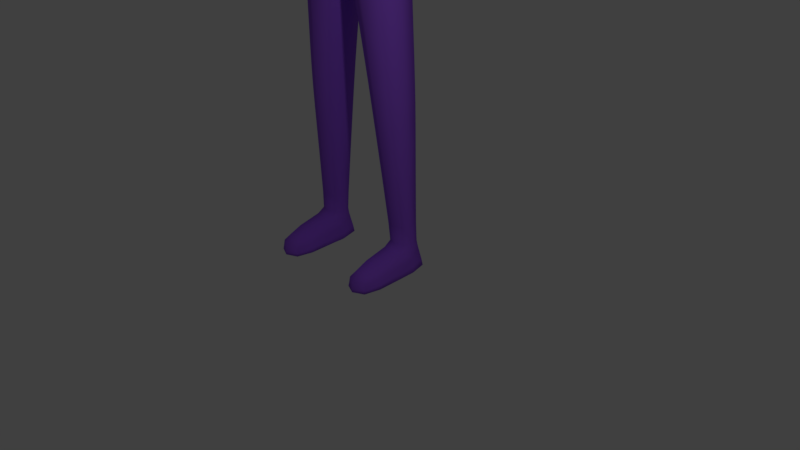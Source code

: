 # Source: walking_amimation.blend  (saved by Blender 2.79.0; exported with 4.5.12 LTS)
import bpy
from mathutils import Matrix  # noqa: F401  (used for matrix-valued properties, if any)

bpy.ops.wm.read_factory_settings(use_empty=True)
scene = bpy.context.scene
scene.name = 'Scene'

# ---- collections
col_collection_1 = bpy.data.collections.new('Collection 1'); scene.collection.children.link(col_collection_1)

# ---- materials (node trees are filled in below, after node groups)
mat_material = bpy.data.materials.new('Material')
mat_material.alpha_threshold = 0.0
mat_material.use_transparent_shadow = False
mat_material.diffuse_color = (0.3124, 0.09925, 0.8, 1.0)
mat_material.roughness = 0.5
mat_material.line_color = (0.0, 0.0, 0.0, 1.0)

# ---- node groups
ng_auto_smooth = bpy.data.node_groups.new('Auto Smooth', 'GeometryNodeTree')
_s = ng_auto_smooth.interface.new_socket(name='Geometry', in_out='OUTPUT', socket_type='NodeSocketGeometry')
_s = ng_auto_smooth.interface.new_socket(name='Geometry', in_out='INPUT', socket_type='NodeSocketGeometry')
_s = ng_auto_smooth.interface.new_socket(name='Angle', in_out='INPUT', socket_type='NodeSocketFloat')
_s.subtype = 'ANGLE'
_s.min_value = 0.0
_s.max_value = 3.142
ng_auto_smooth.is_modifier = True
_N = ng_auto_smooth.nodes; _L = ng_auto_smooth.links
n0 = _N.new('NodeGroupOutput'); n0.name = 'Group Output'; n0.location = (480, -100)
n1 = _N.new('NodeGroupInput'); n1.name = 'Group Input'; n1.location = (-420, -300)
n2 = _N.new('NodeGroupInput'); n2.name = 'Group Input.001'; n2.location = (-60, -100)
n3 = _N.new('GeometryNodeSetShadeSmooth'); n3.name = 'Set Shade Smooth'; n3.location = (120, -100)
n3.domain = 'EDGE'
n4 = _N.new('GeometryNodeSetShadeSmooth'); n4.name = 'Set Shade Smooth.001'; n4.location = (300, -100)
n5 = _N.new('GeometryNodeInputMeshEdgeAngle'); n5.name = 'Edge Angle'; n5.location = (-420, -220)
n6 = _N.new('GeometryNodeInputEdgeSmooth'); n6.name = 'Is Edge Smooth'; n6.location = (-60, -160)
n7 = _N.new('GeometryNodeInputShadeSmooth'); n7.name = 'Is Face Smooth'; n7.location = (-240, -340)
n8 = _N.new('FunctionNodeBooleanMath'); n8.name = 'Boolean Math'; n8.location = (-60, -220)
n9 = _N.new('FunctionNodeCompare'); n9.name = 'Compare'; n9.location = (-240, -180)
n9.operation = 'LESS_EQUAL'
_L.new(n5.outputs[0], n9.inputs[0])
_L.new(n4.outputs[0], n0.inputs[0])
_L.new(n1.outputs[1], n9.inputs[1])
_L.new(n9.outputs[0], n8.inputs[0])
_L.new(n7.outputs[0], n8.inputs[1])
_L.new(n2.outputs[0], n3.inputs[0])
_L.new(n6.outputs[0], n3.inputs[1])
_L.new(n3.outputs[0], n4.inputs[0])
_L.new(n8.outputs[0], n3.inputs[2])
n0.is_active_output = True

# ---- material node trees

# ---- world
world_world = bpy.data.worlds.new('World'); scene.world = world_world
world_world.color = (0.05088, 0.05088, 0.05088)
world_world.use_sun_shadow = False
world_world.sun_shadow_jitter_overblur = 0.0
world_world.cycles.sampling_method = 'MANUAL'

# ---- cameras
cam_camera = bpy.data.cameras.new('Camera')
cam_camera.clip_end = 100.0
cam_camera.lens = 35.0
cam_camera.sensor_width = 32.0
cam_camera.sensor_height = 18.0
cam_camera.ortho_scale = 7.314
cam_camera.dof.focus_distance = 0.0
cam_camera.dof.aperture_fstop = 128.0

# ---- lights
light_lamp = bpy.data.lights.new('Lamp', 'POINT')
light_lamp.transmission_factor = 0.0
light_lamp.cutoff_distance = 30.0
light_lamp.energy = 100.0
light_lamp.shadow_buffer_clip_start = 1.001
light_lamp.shadow_soft_size = 0.1
light_lamp.shadow_maximum_resolution = 0.006
light_lamp.use_absolute_resolution = True

# ---- meshes
me_cube = bpy.data.meshes.new('Cube')
me_cube.from_pydata([(-0.1731, -0.0474, 14.07), (0.1731, -0.0474, 14.07), (-0.06755, 0.6553, 8.303), (-0.6982, -0.0474, 13.93), (0.06755, 0.6553, 8.303), (-4.028, -0.6113, 13.38), (0.6982, -0.0474, 13.93), (-0.6902, -0.6872, 13.22), (-0.1943, -0.1771, 6.22), (4.028, -0.6113, 13.38), (0.6902, -0.6872, 13.22), (-3.763, -0.4887, 13.62), (-0.8409, -1.137, 0.1195), (0.1943, -0.1771, 6.22), (-0.5915, -0.1653, 9.177), (3.763, -0.4887, 13.62), (0.8409, -1.137, 0.1195), (-0.5899, -0.4647, 2.531), (-3.993, -0.405, 13.64), (-0.7965, -0.003703, 0.8981), (-0.6406, -0.2956, 0.8917), (0.5915, -0.1653, 9.177), (-0.07945, -1.125, 9.645), (0.5899, -0.4647, 2.531), (-0.5197, -0.2023, 10.07), (3.993, -0.405, 13.64), (0.7965, -0.003703, 0.8981), (0.6406, -0.2956, 0.8917), (-0.08577, -0.7751, 13.12), (-2.348, 0.3066, 13.53), (0.07945, -1.125, 9.645), (-1.546, -0.04754, 13.18), (-0.645, -1.149, 0.05977), (-0.6406, 0.2882, 0.8917), (-0.876, 0.5068, 13.43), (0.5197, -0.2023, 10.07), (-3.818, -0.04984, 13.5), (-0.3891, 0.5458, 13.16), (-3.823, -0.4217, 13.49), (0.08577, -0.7751, 13.12), (-0.367, 0.5897, 9.655), (-0.3546, -1.039, 11.29), (2.348, 0.3066, 13.53), (-0.08577, 0.5104, 13.16), (1.546, -0.04754, 13.18), (-4.002, -0.6686, 13.31), (-0.6905, -0.1763, 6.36), (0.645, -1.149, 0.05977), (-0.4848, -0.003703, 0.8853), (-2.199, -0.04766, 13.22), (0.6406, 0.2882, 0.8917), (0.876, 0.5068, 13.43), (3.818, -0.04984, 13.5), (-0.8747, -0.06735, 13.03), (-2.901, 0.2508, 13.57), (-0.3982, 0.6782, 9.179), (0.3891, 0.5458, 13.16), (3.823, -0.4217, 13.49), (0.367, 0.5897, 9.655), (0.3546, -1.039, 11.29), (0.08577, 0.5104, 13.16), (4.002, -0.6686, 13.31), (-2.906, -0.01218, 13.36), (-0.645, -0.0474, 0.05336), (-0.1076, 0.2012, 14.4), (-0.466, -1.047, 0.404), (0.6905, -0.1763, 6.36), (-0.3899, -1.019, 9.159), (-0.3518, 0.633, 11.34), (-4.099, -0.08793, 13.76), (-0.133, -0.9681, 14.29), (-3.479, -0.02653, 13.75), (-3.974, 0.2343, 13.65), (-2.323, -0.04743, 13.81), (-3.799, 0.2186, 13.64), (-0.645, 0.5056, 0.1813), (-0.5899, 0.3531, 2.531), (-0.645, -0.9692, 0.6556), (-3.875, -0.6693, 13.53), (-0.4492, -0.0474, 0.1479), (-3.49, 0.1967, 13.62), (-0.3964, -0.0474, 13.94), (-0.08657, 0.2882, 14.07), (-0.5517, -0.172, 11.32), (-0.824, -0.02555, 0.521), (-0.1001, -0.3688, 15.95), (-0.8408, -0.0474, 0.1617), (-0.2407, -0.3137, 14.41), (-3.669, -0.01706, 13.5), (0.4848, -0.003703, 0.8853), (2.199, -0.04766, 13.22), (-3.649, -0.07551, 13.76), (0.8747, -0.06735, 13.03), (2.901, 0.2508, 13.57), (0.3982, 0.6782, 9.179), (2.906, -0.01218, 13.36), (0.645, -0.0474, 0.05336), (0.1076, 0.2012, 14.4), (0.466, -1.047, 0.404), (0.3899, -1.019, 9.159), (0.3518, 0.633, 11.34), (4.099, -0.08793, 13.76), (0.133, -0.9681, 14.29), (3.479, -0.02653, 13.75), (3.974, 0.2343, 13.65), (2.323, -0.04743, 13.81), (3.799, 0.2186, 13.64), (0.645, 0.5056, 0.1813), (0.5899, 0.3531, 2.531), (0.645, -0.9692, 0.6556), (3.875, -0.6693, 13.53), (0.4492, -0.0474, 0.1479), (3.49, 0.1967, 13.62), (0.3964, -0.0474, 13.94), (0.08657, 0.2882, 14.07), (0.5517, -0.172, 11.32), (0.824, -0.02555, 0.521), (0.1001, -0.3688, 15.95), (-0.1023, 0.7551, 9.172), (-0.4424, -0.8002, 6.29), (-3.912, -0.5617, 13.43), (-0.824, -1.047, 0.4171), (-0.8598, -0.0474, 13.91), (-4.298, -0.3933, 13.53), (-0.7572, -0.05578, 2.538), (-4.299, -0.1024, 13.45), (0.8408, -0.0474, 0.1617), (-4.002, -0.07667, 13.54), (0.2407, -0.3137, 14.41), (-2.889, -0.2907, 13.57), (-3.657, -0.2887, 13.63), (-3.903, -0.5942, 13.64), (-4.304, 0.1916, 13.53), (3.669, -0.01706, 13.5), (3.649, -0.07551, 13.76), (-1.541, 0.4158, 13.52), (0.1023, 0.7551, 9.172), (-4.302, -0.09927, 13.61), (-4.001, -0.733, 13.39), (-0.3899, 0.596, 8.385), (-0.5429, -0.172, 9.649), (-0.173, -1.078, 15.49), (-0.07101, -0.9775, 8.289), (-0.07613, 0.6184, 11.34), (-0.688, -0.1069, 12.71), (0.4424, -0.8002, 6.29), (3.912, -0.5617, 13.43), (-1.518, -0.5107, 13.52), (0.824, -1.047, 0.4171), (0.8598, -0.0474, 13.91), (4.298, -0.3933, 13.53), (0.7572, -0.05578, 2.538), (-0.4492, -1.137, 0.1058), (-0.645, -1.655, 0.3332), (4.299, -0.1024, 13.45), (4.002, -0.07667, 13.54), (-0.6447, -0.1985, 8.463), (2.889, -0.2907, 13.57), (-0.8585, -0.6216, 13.42), (-0.4226, -0.05578, 2.525), (-0.09433, -1.101, 9.152), (-0.2925, -0.3094, 15.57), (-0.1195, 0.3353, 15.63), (3.657, -0.2887, 13.63), (3.903, -0.5942, 13.64), (-0.3351, -1.017, 10.07), (-2.883, -0.02769, 13.77), (-0.08657, -0.576, 14.07), (-0.03495, -0.22, 7.702), (-0.696, 0.5328, 13.25), (-2.354, -0.04762, 13.24), (-1.514, -0.04742, 13.86), (-2.328, -0.4017, 13.53), (-0.09537, 0.6125, 9.653), (-0.645, -1.674, 0.09696), (-4.174, -0.08839, 13.72), (-0.466, -0.02555, 0.5078), (-3.965, -0.094, 13.76), (-4.107, 0.01872, 13.57), (-0.3933, -0.9642, 8.373), (-0.3891, -0.7427, 13.12), (-2.165, -0.04743, 13.82), (-0.645, 0.3882, 0.5409), (-0.07859, -1.104, 11.3), (-3.788, -0.103, 13.76), (-2.171, -0.4226, 13.52), (-3.484, -0.2097, 13.62), (-4.163, -0.09097, 13.55), (-2.193, 0.3275, 13.52), (-3.495, 0.01353, 13.48), (-3.661, 0.1962, 13.63), (-0.3369, 0.535, 10.08), (-0.07515, -1.107, 10.08), (-3.94, -0.4866, 13.53), (4.304, 0.1916, 13.53), (1.541, 0.4158, 13.52), (4.302, -0.09927, 13.61), (4.001, -0.733, 13.39), (0.3899, 0.596, 8.385), (0.5429, -0.172, 9.649), (0.173, -1.078, 15.49), (0.07101, -0.9775, 8.289), (0.07613, 0.6184, 11.34), (0.688, -0.1069, 12.71), (1.518, -0.5107, 13.52), (0.4492, -1.137, 0.1058), (0.645, -1.655, 0.3332), (0.6447, -0.1985, 8.463), (0.8585, -0.6216, 13.42), (0.4226, -0.05578, 2.525), (0.09433, -1.101, 9.152), (0.2925, -0.3094, 15.57), (0.1195, 0.3353, 15.63), (0.3351, -1.017, 10.07), (2.883, -0.02769, 13.77), (0.08657, -0.576, 14.07), (-0.3507, -1.012, 9.641), (-0.07719, 0.5426, 10.08), (0.03495, -0.22, 7.702), (0.696, 0.5328, 13.25), (-0.5327, -0.6565, 4.317), (-0.5111, 0.4361, 4.848), (2.354, -0.04762, 13.24), (-0.7291, -0.1162, 4.323), (-0.304, -0.1339, 4.841), (-0.4424, 0.4467, 6.29), (-0.3363, -0.1165, 4.31), (-0.7182, -0.1328, 4.855), (-0.5327, 0.4238, 4.317), (-0.5111, -0.7028, 4.848), (-0.3749, 0.4519, 7.661), (-0.6645, -0.2173, 7.804), (-0.3749, -0.8867, 7.661), (-0.08528, -0.2174, 7.517), (-0.133, 0.249, 14.93), (1.514, -0.04742, 13.86), (-0.3222, -0.4275, 14.9), (2.328, -0.4017, 13.53), (0.09537, 0.6125, 9.653), (0.645, -1.674, 0.09696), (4.174, -0.08839, 13.72), (0.466, -0.02555, 0.5078), (3.965, -0.094, 13.76), (4.107, 0.01872, 13.57), (0.3933, -0.9642, 8.373), (0.3891, -0.7427, 13.12), (2.165, -0.04743, 13.82), (0.645, 0.3882, 0.5409), (0.07859, -1.104, 11.3), (3.788, -0.103, 13.76), (2.171, -0.4226, 13.52), (3.484, -0.2097, 13.62), (4.163, -0.09097, 13.55), (-0.1892, -1.192, 14.74), (-3.714, -0.3684, 13.63), (-3.937, -0.4952, 13.45), (-0.4564, -1.108, 0.2068), (-3.784, -0.4531, 13.52), (-3.59, 0.1922, 13.62), (-0.5162, -0.9885, 0.5895), (-0.6962, -0.4065, 13.75), (-0.8336, -1.109, 0.2203), (-0.645, 0.4677, 0.3352), (2.193, 0.3275, 13.52), (-4.369, -0.3153, 13.47), (-0.1515, -0.368, 14.07), (-1.066, -0.5773, 13.49), (-0.4947, -0.7457, 9.643), (3.495, 0.01353, 13.48), (-0.7793, -1.503, 0.3574), (3.661, 0.1962, 13.63), (0.3369, 0.535, 10.08), (0.07515, -1.107, 10.08), (3.94, -0.4866, 13.53), (0.3507, -1.012, 9.641), (0.07719, 0.5426, 10.08), (0.5327, -0.6565, 4.317), (0.5111, 0.4361, 4.848), (-2.316e-23, -0.7799, 13.12), (-2.316e-23, 0.4928, 13.16), (-2.316e-23, 0.6111, 11.34), (-2.316e-23, 0.7598, 9.172), (-2.316e-23, -0.9763, 8.289), (-2.316e-23, 0.6627, 8.304), (-0.5434, 0.4336, 9.183), (-4.3, -0.318, 13.59), (-3.79, 0.1331, 13.73), (-0.2045, -0.7623, 13.12), (-4.033, -0.6297, 13.44), (-3.983, -0.5637, 13.45), (-0.824, -0.4879, 0.4818), (-0.6929, 0.4031, 12.73), (-0.7739, -0.9889, 0.5992), (-3.809, 0.1566, 13.54), (-0.7949, -1.146, 0.0782), (-0.3171, -0.9063, 14.83), (-0.5237, 0.2152, 0.8869), (-2.897, -0.2146, 13.41), (-2.362, 0.2188, 13.31), (-0.6856, -0.5937, 12.87), (0.7291, -0.1162, 4.323), (0.304, -0.1339, 4.841), (0.4424, 0.4467, 6.29), (0.3363, -0.1165, 4.31), (0.7182, -0.1328, 4.855), (0.5327, 0.4238, 4.317), (0.5111, -0.7028, 4.848), (0.3749, 0.4519, 7.661), (0.6645, -0.2173, 7.804), (0.3749, -0.8867, 7.661), (0.08528, -0.2174, 7.517), (0.133, 0.249, 14.93), (0.3222, -0.4275, 14.9), (0.1892, -1.192, 14.74), (3.714, -0.3684, 13.63), (-4.047, -0.7366, 13.33), (-0.5108, -1.503, 0.3476), (-4.042, -0.692, 13.28), (-3.823, -0.2821, 13.49), (-0.4981, 0.3673, 0.1695), (-4.297, -0.3223, 13.47), (-0.7919, 0.3673, 0.1799), (-1.997, -0.04765, 13.21), (-3.667, 0.1482, 13.53), (-2.324, -0.3124, 13.74), (-4.047, -0.08942, 13.76), (-0.1819, 0.6331, 8.323), (-3.765, -0.5086, 13.71), (-0.8408, -0.5964, 0.1379), (3.937, -0.4952, 13.45), (-0.7949, -0.0474, 0.08394), (-0.2274, 0.7311, 9.174), (0.4564, -1.108, 0.2068), (-3.842, -0.5408, 13.71), (-0.3946, 0.2911, 13.75), (-0.4042, 0.6882, 8.849), (3.784, -0.4531, 13.52), (3.59, 0.1922, 13.62), (-2.316e-23, 0.2675, 14.07), (-2.316e-23, -0.6519, 14.07), (0.5162, -0.9885, 0.5895), (0.6962, -0.4065, 13.75), (0.8336, -1.109, 0.2203), (0.645, 0.4677, 0.3352), (-2.316e-23, -1.181, 15.48), (-2.316e-23, 0.233, 14.37), (-2.316e-23, -1.07, 14.26), (-2.316e-23, -0.5788, 15.93), (-2.316e-23, -0.1875, 15.97), (-3.909, -0.06249, 13.51), (-0.645, -1.666, 0.1714), (-3.292, 0.01196, 13.45), (-0.3747, -0.9122, 7.935), (-1.527, -0.4194, 13.26), (-0.7575, 0.2152, 0.8965), (-0.466, -0.4878, 0.4686), (-0.3429, -1.015, 9.855), (4.369, -0.3153, 13.47), (0.1515, -0.368, 14.07), (1.066, -0.5773, 13.49), (0.4947, -0.7457, 9.643), (0.7793, -1.503, 0.3574), (-2.316e-23, 0.6068, 9.653), (-0.3361, -1.024, 10.48), (0.5434, 0.4336, 9.183), (-3.926, -0.5236, 13.61), (4.3, -0.318, 13.59), (-2.316e-23, 0.3766, 15.64), (3.79, 0.1331, 13.73), (0.2045, -0.7623, 13.12), (-0.5237, -0.2226, 0.8869), (-0.645, -1.546, 0.07227), (4.033, -0.6297, 13.44), (3.983, -0.5637, 13.45), (0.824, -0.4879, 0.4818), (0.6929, 0.4031, 12.73), (0.7739, -0.9889, 0.5992), (3.809, 0.1566, 13.54), (0.7949, -1.146, 0.0782), (0.3171, -0.9063, 14.83), (0.5237, 0.2152, 0.8869), (2.897, -0.2146, 13.41), (2.362, 0.2188, 13.31), (0.6856, -0.5937, 12.87), (4.047, -0.7366, 13.33), (0.5108, -1.503, 0.3476), (4.042, -0.692, 13.28), (3.823, -0.2821, 13.49), (0.4981, 0.3673, 0.1695), (-0.541, -0.7669, 9.168), (4.297, -0.3223, 13.47), (0.7919, 0.3673, 0.1799), (-0.2225, 0.1328, 15.62), (-0.6258, -0.3381, 1.361), (-0.1947, 0.04076, 14.42), (-0.1777, -1.084, 10.07), (-0.5016, 0.4318, 11.33), (-0.645, -1.478, 0.5165), (1.997, -0.04765, 13.21), (-4.064, -0.6945, 13.38), (-0.6976, 0.2968, 13.76), (-2.316e-23, -1.103, 9.153), (-4.059, -0.6499, 13.33), (-0.4951, -1.146, 0.06779), (-0.3644, -1.013, 9.414), (-0.6258, 0.3046, 1.361), (-0.3762, 0.6739, 12.32), (-0.5107, 0.2847, 0.5293), (-3.814, -0.604, 13.59), (-0.581, 0.3751, 8.446), (-0.3946, -0.4114, 13.74), (-0.6439, -0.4638, 0.7731), (-3.967, 0.1502, 13.74), (-2.502, -0.04249, 13.8), (-3.279, -0.2201, 13.6), (-4.134, 0.2362, 13.66), (-0.5732, -0.7173, 13.15), (-2.337, -0.3139, 13.31), (-3.666, -0.1969, 13.53), (-3.789, -0.3561, 13.76), (-0.211, 0.6125, 9.653), (-3.483, 0.1373, 13.71), (-3.285, 0.2145, 13.6), (-0.2154, -1.079, 9.153), (-3.884, -0.6363, 13.46), (3.667, 0.1482, 13.53), (-0.645, -0.6078, 0.05496), (2.324, -0.3124, 13.74), (4.047, -0.08942, 13.76), (-4.225, 0.22, 13.6), (-0.774, -0.6545, 13.32), (0.1819, 0.6331, 8.323), (3.765, -0.5086, 13.71), (0.8408, -0.5964, 0.1379), (0.7949, -0.0474, 0.08394), (-0.7919, -1.54, 0.106), (-3.883, -0.6566, 13.61), (-0.3768, -0.9741, 12.25), (-4.1, 0.1549, 13.73), (-0.4982, -1.539, 0.09574), (-0.6577, -0.2155, 8.071), (-0.1871, -0.9754, 8.31), (0.2274, 0.7311, 9.174), (-3.724, 0.2059, 13.64), (-0.6439, 0.313, 0.7444), (-1.088, 0.4775, 13.5), (-4.372, 0.09765, 13.47), (3.842, -0.5408, 13.71), (-0.5746, 0.5425, 13.19), (-0.4492, -0.5962, 0.1242), (-4.132, -0.4146, 13.66), (0.3946, 0.2911, 13.75), (0.4042, 0.6882, 8.849), (-0.8595, -0.4081, 13.79), (-3.956, -0.6264, 13.37), (-0.1831, 0.6294, 11.34), (-4.217, -0.4055, 13.6), (-4.175, 0.1518, 13.7), (-1.992, 0.3548, 13.52), (-3.968, -0.6426, 13.54), (-3.736, -0.0357, 13.5), (-0.7783, -0.01672, 1.368), (-4.014, -0.7199, 13.44), (-0.5827, -0.0474, 13.94), (-0.4761, -0.009164, 0.7314), (-0.6076, -0.133, 12.14), (-3.273, -0.01753, 13.75), (-3.496, 0.1545, 13.52), (-0.1892, -0.114, 14.22), (-0.7575, -0.2226, 0.8965), (-0.5818, -0.7648, 8.438), (-4.37, -0.1076, 13.53), (-1.064, -0.0474, 13.89), (-4.162, -0.3338, 13.57), (-0.4951, -0.0474, 0.07351), (-0.5219, -0.2023, 10.49), (-3.972, -0.3339, 13.73), (-4.303, 0.1182, 13.47), (-3.713, -0.09757, 13.77), (-2.271, 0.3171, 13.52), (-4.371, -0.1101, 13.41), (-0.2956, -0.4753, 14.64), (-0.1869, -1.086, 11.3), (-0.8117, -0.009164, 0.7443), (-1.969, -0.4498, 13.52), (-0.06501, -0.2209, 7.655), (-2.167, -0.3255, 13.74), (-2.91, 0.1864, 13.41), (-1.089, -0.05242, 13.1), (-3.868, -0.4887, 13.47), (-0.5609, -0.1627, 9.425), (-0.2233, -0.3415, 15.86), (-4.225, -0.09132, 13.68), (-4.052, 0.2357, 13.66), (-0.3823, 0.6255, 9.429), (-3.931, -0.4202, 13.6), (-1.963, -0.04743, 13.83), (-0.8336, -0.04193, 0.3022), (-2.182, -0.3321, 13.3), (-0.4732, -0.01672, 1.355), (-3.873, -0.0993, 13.76), (-3.65, -0.2593, 13.73), (-0.2298, -0.0474, 13.97), (-0.4564, -0.04193, 0.2887), (-2.525, 0.2875, 13.54), (-2.209, 0.2369, 13.3), (-2.507, -0.3687, 13.54), (-0.6233, -0.1778, 8.869), (-2.329, 0.2174, 13.74), (-3.584, -0.2392, 13.62), (-0.8639, 0.3083, 13.79), (-0.8838, 0.3625, 13.07), (-0.7787, -0.0474, 13.92), (-2.888, 0.1798, 13.72), (-3.491, -0.1374, 13.52), (-0.7856, 0.5199, 13.34), (-2.276, -0.04764, 13.23), (-3.654, 0.1229, 13.73), (3.909, -0.06249, 13.51), (0.645, -1.666, 0.1714), (3.292, 0.01196, 13.45), (0.3747, -0.9122, 7.935), (1.527, -0.4194, 13.26), (0.7575, 0.2152, 0.8965), (0.466, -0.4878, 0.4686), (0.3429, -1.015, 9.855), (0.3361, -1.024, 10.48), (3.926, -0.5236, 13.61), (0.5237, -0.2226, 0.8869), (0.645, -1.546, 0.07227), (0.541, -0.7669, 9.168), (0.2225, 0.1328, 15.62), (0.6258, -0.3381, 1.361), (0.1947, 0.04076, 14.42), (0.1777, -1.084, 10.07), (0.5016, 0.4318, 11.33), (0.645, -1.478, 0.5165), (4.064, -0.6945, 13.38), (0.6976, 0.2968, 13.76), (4.059, -0.6499, 13.33), (0.4951, -1.146, 0.06779), (0.3644, -1.013, 9.414), (0.6258, 0.3046, 1.361), (0.3762, 0.6739, 12.32), (0.5107, 0.2847, 0.5293), (3.814, -0.604, 13.59), (0.581, 0.3751, 8.446), (0.3946, -0.4114, 13.74), (0.6439, -0.4638, 0.7731), (3.967, 0.1502, 13.74), (2.502, -0.04249, 13.8), (3.279, -0.2201, 13.6), (4.134, 0.2362, 13.66), (0.5732, -0.7173, 13.15), (2.337, -0.3139, 13.31), (3.666, -0.1969, 13.53), (3.789, -0.3561, 13.76), (0.211, 0.6125, 9.653), (3.483, 0.1373, 13.71), (3.285, 0.2145, 13.6), (0.2154, -1.079, 9.153), (3.884, -0.6363, 13.46), (0.645, -0.6078, 0.05496), (4.225, 0.22, 13.6), (0.774, -0.6545, 13.32), (0.7919, -1.54, 0.106), (3.883, -0.6566, 13.61), (0.3768, -0.9741, 12.25), (4.1, 0.1549, 13.73), (0.4982, -1.539, 0.09574), (-2.316e-23, 0.5407, 10.08), (-0.8619, -0.4681, 13.14), (0.6577, -0.2155, 8.071), (0.1871, -0.9754, 8.31), (3.724, 0.2059, 13.64), (0.6439, 0.313, 0.7444), (1.088, 0.4775, 13.5), (4.372, 0.09765, 13.47), (0.5746, 0.5425, 13.19), (0.4492, -0.5962, 0.1242), (4.132, -0.4146, 13.66), (0.8595, -0.4081, 13.79), (3.956, -0.6264, 13.37), (0.1831, 0.6294, 11.34), (4.217, -0.4055, 13.6), (-1.521, 0.2756, 13.77), (-1.556, 0.2886, 13.26), (-2.885, -0.2313, 13.72), (4.175, 0.1518, 13.7), (-2.316e-23, -1.126, 9.646), (1.992, 0.3548, 13.52), (-3.578, -0.04807, 13.75), (-1.515, -0.3704, 13.77), (-2.53, -0.03875, 13.28), (-0.7809, -0.08723, 12.91), (-3.596, 0.001032, 13.5), (-2.25, -0.4121, 13.52), (-3.479, -0.1803, 13.71), (-4.217, -0.09414, 13.51), (-0.645, 0.3759, 0.08535), (-3.883, 0.2296, 13.64), (-0.2045, 0.5369, 13.16), (-0.5026, -0.7912, 11.3), (-0.4737, -0.7689, 10.07), (-0.3331, 0.5458, 10.5), (-0.3739, 0.4883, 7.939), (-0.2265, -0.703, 14.36), (-0.4065, -1.011, 8.829), (-3.994, -0.7157, 13.33), (-0.1515, 0.225, 14.07), (-0.7793, 0.2847, 0.5392), (-0.4738, 0.3449, 10.08), (-2.173, 0.2306, 13.74), (-2.244, -0.04743, 13.81), (-0.187, -1.097, 9.642), (-3.985, 0.1586, 13.57), (-4.303, 0.1187, 13.59), (-3.94, -0.7053, 13.46), (-0.1807, 0.5426, 10.08), (-0.4991, 0.3821, 9.655), (-4.07, -0.4124, 13.67), (-4.075, -0.0603, 13.56), (-4.009, -0.3163, 13.56), (-0.5313, -0.1871, 9.862), (-0.3519, 0.5623, 9.868), (3.968, -0.6426, 13.54), (3.736, -0.0357, 13.5), (0.7783, -0.01672, 1.368), (4.014, -0.7199, 13.44), (0.5827, -0.0474, 13.94), (0.4761, -0.009164, 0.7314), (0.6076, -0.133, 12.14), (3.273, -0.01753, 13.75), (3.496, 0.1545, 13.52), (0.1892, -0.114, 14.22), (0.7575, -0.2226, 0.8965), (0.5818, -0.7648, 8.438), (4.37, -0.1076, 13.53), (1.064, -0.0474, 13.89), (4.162, -0.3338, 13.57), (0.4951, -0.0474, 0.07351), (0.5219, -0.2023, 10.49), (3.972, -0.3339, 13.73), (4.303, 0.1182, 13.47), (3.713, -0.09757, 13.77), (2.271, 0.3171, 13.52), (4.371, -0.1101, 13.41), (0.2956, -0.4753, 14.64), (0.1869, -1.086, 11.3), (0.8117, -0.009164, 0.7443), (1.969, -0.4498, 13.52), (0.06501, -0.2209, 7.655), (2.167, -0.3255, 13.74), (2.91, 0.1864, 13.41), (1.089, -0.05242, 13.1), (3.868, -0.4887, 13.47), (0.5609, -0.1627, 9.425), (0.2233, -0.3415, 15.86), (4.225, -0.09132, 13.68), (4.052, 0.2357, 13.66), (0.3823, 0.6255, 9.429), (3.931, -0.4202, 13.6), (1.963, -0.04743, 13.83), (0.8336, -0.04193, 0.3022), (2.182, -0.3321, 13.3), (0.4732, -0.01672, 1.355), (3.873, -0.0993, 13.76), (3.65, -0.2593, 13.73), (0.2298, -0.0474, 13.97), (0.4564, -0.04193, 0.2887), (2.525, 0.2875, 13.54), (2.209, 0.2369, 13.3), (2.507, -0.3687, 13.54), (0.6233, -0.1778, 8.869), (2.329, 0.2174, 13.74), (3.584, -0.2392, 13.62), (0.8639, 0.3083, 13.79), (0.8838, 0.3625, 13.07), (0.7787, -0.0474, 13.92), (2.888, 0.1798, 13.72), (3.491, -0.1374, 13.52), (0.7856, 0.5199, 13.34), (2.276, -0.04764, 13.23), (3.654, 0.1229, 13.73), (-2.316e-23, -1.287, 14.69), (0.8619, -0.4681, 13.14), (-2.316e-23, 0.2997, 14.91), (1.521, 0.2756, 13.77), (1.556, 0.2886, 13.26), (2.885, -0.2313, 13.72), (-0.6665, -0.5597, 4.853), (-0.4885, -0.7387, 5.341), (-0.3854, -0.5217, 4.312), (-0.5524, -0.597, 3.738), (-0.68, 0.2888, 4.322), (-0.5524, 0.4031, 3.738), (-0.3558, 0.2937, 4.842), (-0.4885, 0.4418, 5.341), (-0.7086, -0.1479, 5.364), (-0.7389, -0.09691, 3.744), (-0.366, -0.09701, 3.731), (-0.2685, -0.149, 5.318), (-0.6284, 0.2909, 6.343), (-0.1577, 0.2846, 7.553), (-0.6284, -0.6438, 6.343), (-0.7154, 0.2509, 2.536), (-0.4644, 0.2509, 2.526), (-0.7154, -0.3625, 2.536), (-0.2563, -0.6448, 6.238), (-0.4644, -0.3625, 2.526), (-2.316e-23, -1.107, 10.08), (-2.316e-23, -1.105, 11.3), (-0.68, -0.5212, 4.322), (-0.3558, -0.5611, 4.842), (-0.6665, 0.2938, 4.853), (-0.3854, 0.2888, 4.312), (-0.3202, -0.1252, 4.575), (-0.7237, -0.1245, 4.589), (-0.5219, 0.43, 4.582), (-0.5219, -0.6796, 4.582), (-0.5921, 0.2846, 7.768), (-0.2563, 0.2908, 6.238), (-0.5921, -0.7193, 7.768), (-0.1577, -0.7194, 7.553), (-0.3965, 0.4503, 7.221), (-0.6728, -0.2042, 7.341), (-0.3965, -0.859, 7.221), (-0.1202, -0.2045, 7.102), (-0.09779, -0.7418, 14.19), (-0.08256, 0.6468, 12.32), (-0.09143, 0.2647, 14.22), (-0.08317, -1.025, 12.26), (-0.0431, 0.3328, 7.852), (-0.08424, -1.124, 9.414), (-0.1061, 0.1368, 15.9), (-0.09254, 0.784, 8.821), (-0.1707, -1.152, 14.45), (3.578, -0.04807, 13.75), (1.515, -0.3704, 13.77), (-0.09487, -1.053, 8.798), (-0.08677, -0.5581, 13.77), (2.53, -0.03875, 13.28), (0.7809, -0.08723, 12.91), (-0.1016, 0.6656, 9.426), (-0.04396, -0.7434, 7.849), (3.596, 0.001032, 13.5), (2.25, -0.4121, 13.52), (-0.08628, 0.5775, 9.867), (-0.0773, -1.116, 9.861), (3.479, -0.1803, 13.71), (-0.08677, 0.3455, 13.78), (4.217, -0.09414, 13.51), (-0.1249, 0.1715, 14.63), (0.645, 0.3759, 0.08535), (-0.1422, -0.8595, 15.81), (3.883, 0.2296, 13.64), (-0.07238, 0.544, 10.5), (0.2045, 0.5369, 13.16), (-0.2894, -0.7825, 15.52), (0.5026, -0.7912, 11.3), (0.4737, -0.7689, 10.07), (0.3331, 0.5458, 10.5), (0.3739, 0.4883, 7.939), (0.2265, -0.703, 14.36), (0.4065, -1.011, 8.829), (3.994, -0.7157, 13.33), (-0.2469, 0.02926, 14.95), (-0.1314, 0.3362, 15.27), (-0.321, -0.3217, 15.21), (0.1515, 0.225, 14.07), (0.7793, 0.2847, 0.5392), (0.4738, 0.3449, 10.08), (2.173, 0.2306, 13.74), (-0.1896, -1.147, 15.1), (-0.07494, -1.101, 10.49), (2.244, -0.04743, 13.81), (0.187, -1.097, 9.642), (-0.5868, 0.3068, 8.038), (-0.587, -0.736, 8.036), (3.985, 0.1586, 13.57), (4.303, 0.1187, 13.59), (-0.4745, 0.3573, 10.5), (-0.4756, -0.7803, 10.48), (3.94, -0.7053, 13.46), (0.1807, 0.5426, 10.08), (0.4991, 0.3821, 9.655), (4.07, -0.4124, 13.67), (-0.5806, 0.2925, 13.75), (-0.5803, -0.4073, 13.74), (4.075, -0.0603, 13.56), (-0.1213, 0.3733, 7.789), (4.009, -0.3163, 13.56), (-0.1221, -0.8003, 7.787), (-0.1738, 0.5468, 10.5), (-0.1777, -1.081, 10.49), (-0.1954, 0.2994, 13.84), (-0.1954, -0.4271, 13.83), (-2.316e-23, 0.5417, 10.5), (-2.316e-23, 0.3256, 13.78), (-2.316e-23, -0.5814, 13.77), (-2.316e-23, -1.055, 8.799), (-2.316e-23, 0.7956, 8.821), (-2.316e-23, -1.028, 12.26), (-2.316e-23, 0.6333, 12.32), (-2.316e-23, -0.8588, 14.18), (-2.316e-23, 0.2571, 14.21), (-2.316e-23, 0.2252, 15.91), (-2.316e-23, -0.3651, 15.95), (-2.316e-23, 0.2342, 14.59), (-2.316e-23, -0.9749, 15.8), (-2.316e-23, -1.23, 14.39), (0.5313, -0.1871, 9.862), (0.3519, 0.5623, 9.868), (0.6665, -0.5597, 4.853), (0.4885, -0.7387, 5.341), (0.3854, -0.5217, 4.312), (0.5524, -0.597, 3.738), (-2.316e-23, 0.6616, 9.426), (0.68, 0.2888, 4.322), (0.5524, 0.4031, 3.738), (0.3558, 0.2937, 4.842), (0.4885, 0.4418, 5.341), (0.7086, -0.1479, 5.364), (0.7389, -0.09691, 3.744), (0.366, -0.09701, 3.731), (0.2685, -0.149, 5.318), (0.6284, 0.2909, 6.343), (0.1577, 0.2846, 7.553), (0.6284, -0.6438, 6.343), (0.7154, 0.2509, 2.536), (-2.316e-23, -1.125, 9.415), (-2.316e-23, 0.5737, 9.867), (-0.7698, 0.2325, 0.7476), (-0.7859, -0.372, 0.7354), (-0.518, 0.2325, 0.7379), (-0.5028, -0.3719, 0.7246), (-0.7551, 0.2636, 0.1111), (-0.7949, -0.6049, 0.0792), (-0.5349, 0.2636, 0.1034), (-0.4951, -0.6048, 0.06877), (-0.7421, -1.357, 0.4985), (-0.548, -1.356, 0.4913), (-0.7552, -1.441, 0.0833), (-0.5349, -1.44, 0.07563), (-0.5686, 0.4354, 8.869), (-0.5691, -0.7828, 8.855), (-0.2167, 0.7484, 8.828), (-0.2202, -1.041, 8.806), (-0.5705, -0.8544, 12.31), (-0.5715, 0.5627, 12.36), (-0.1972, 0.6672, 12.32), (-0.1982, -1.009, 12.26), (0.4644, 0.2509, 2.526), (-0.2226, 0.6596, 9.427), (-0.5115, -0.7451, 9.418), (-0.5165, 0.4043, 9.43), (-0.1964, -1.095, 9.412), (-0.8336, -0.5635, 0.2619), (-0.7865, 0.3403, 0.3303), (0.7154, -0.3625, 2.536), (0.2563, -0.6448, 6.238), (0.4644, -0.3625, 2.526), (0.68, -0.5212, 4.322), (0.3558, -0.5611, 4.842), (0.6665, 0.2938, 4.853), (0.3854, 0.2888, 4.312), (0.3202, -0.1252, 4.575), (0.7237, -0.1245, 4.589), (0.5219, 0.43, 4.582), (0.5219, -0.6796, 4.582), (0.5921, 0.2846, 7.768), (0.2563, 0.2908, 6.238), (0.5921, -0.7193, 7.768), (0.1577, -0.7194, 7.553), (0.3965, 0.4503, 7.221), (0.6728, -0.2042, 7.341), (0.3965, -0.859, 7.221), (0.1202, -0.2045, 7.102), (0.09779, -0.7418, 14.19), (0.08256, 0.6468, 12.32), (0.09143, 0.2647, 14.22), (0.08317, -1.025, 12.26), (0.0431, 0.3328, 7.852), (0.08424, -1.124, 9.414), (-0.5036, -1.526, 0.1769), (0.1061, 0.1368, 15.9), (0.09254, 0.784, 8.821), (0.1707, -1.152, 14.45), (0.09487, -1.053, 8.798), (0.08677, -0.5581, 13.77), (0.1016, 0.6656, 9.426), (0.04396, -0.7434, 7.849), (-0.4564, -0.5634, 0.2484), (0.08628, 0.5775, 9.867), (-2.316e-23, -1.117, 9.862), (-0.1958, 0.5775, 9.867), (-1.073, -0.4071, 13.2), (-1.099, 0.3325, 13.2), (-0.5035, 0.3403, 0.3202), (-1.064, -0.399, 13.79), (-1.07, 0.303, 13.79), (-3.286, -0.1502, 13.48), (-3.292, 0.1668, 13.48), (-3.274, -0.1813, 13.71), (-0.7865, -1.527, 0.187), (-0.7402, 0.2243, 1.366), (-0.5113, 0.2243, 1.356), (0.0773, -1.116, 9.861), (0.08677, 0.3455, 13.78), (0.1249, 0.1715, 14.63), (0.1422, -0.8595, 15.81), (0.07238, 0.544, 10.5), (0.2894, -0.7825, 15.52), (0.2469, 0.02926, 14.95), (0.1314, 0.3362, 15.27), (0.321, -0.3217, 15.21), (0.1896, -1.147, 15.1), (0.07494, -1.101, 10.49), (0.5868, 0.3068, 8.038), (0.587, -0.736, 8.036), (0.4745, 0.3573, 10.5), (0.4756, -0.7803, 10.48), (0.5806, 0.2925, 13.75), (0.5803, -0.4073, 13.74), (0.1213, 0.3733, 7.789), (0.1221, -0.8003, 7.787), (0.1738, 0.5468, 10.5), (0.1777, -1.081, 10.49), (0.1954, 0.2994, 13.84), (-0.5113, -0.2577, 1.356), (-3.277, 0.1536, 13.71), (-2.316e-23, -1.263, 15.08), (0.1954, -0.4271, 13.83), (-2.316e-23, 0.3677, 15.27), (-3.916, -0.3555, 13.5), (-3.896, 0.1601, 13.55), (-3.879, -0.4052, 13.72), (-3.875, 0.1438, 13.73), (-3.716, 0.124, 13.73), (-3.732, 0.1514, 13.54), (-4.134, -0.3311, 13.72), (-4.11, -0.3496, 13.58), (-4.131, 0.1621, 13.59), (-0.7402, -0.2577, 1.366), (-4.351, -0.2649, 13.44), (-4.354, 0.04948, 13.44), (-4.351, -0.2622, 13.53), (-4.353, 0.05048, 13.53), (-3.831, -0.5638, 13.5), (-3.818, -0.5997, 13.68), (-3.739, -0.2806, 13.52), (-3.717, -0.3575, 13.74), (-2.316e-23, -1.102, 10.49), (-0.1695, -0.4678, 14.21), (-0.1616, 0.1776, 14.22), (-0.2282, -0.6864, 15.75), (-0.1884, 0.00614, 15.81), (-0.2873, -0.9053, 14.56), (-0.23, -0.0529, 14.67), (-1.979, -0.3585, 13.28), (-2.516, -0.2846, 13.34), (-2.538, 0.2061, 13.34), (-2.007, 0.2633, 13.28), (-2.503, -0.2888, 13.73), (-1.964, -0.34, 13.75), (-1.971, 0.2451, 13.75), (-2.508, 0.2048, 13.73), (-2.285, 0.2278, 13.31), (-2.251, 0.224, 13.74), (-2.259, -0.323, 13.3), (-2.245, -0.3189, 13.74), (-0.7775, -0.4073, 13.77), (-0.7734, -0.5233, 13.04), (-0.7879, 0.3829, 12.9), (-0.7804, 0.3025, 13.77), (-3.591, -0.1588, 13.53), (-3.595, 0.1486, 13.53), (-3.578, -0.2118, 13.72), (-3.582, 0.1279, 13.72), (-2.316e-23, -0.22, 7.702), (-2.316e-23, 0.3328, 7.852), (-2.316e-23, -0.7434, 7.849), (-4.214, -0.3295, 13.53), (-4.221, 0.142, 13.54), (-4.06, 0.1626, 13.59), (-4.222, -0.325, 13.66), (-4.052, -0.3318, 13.74), (-4.049, 0.1534, 13.74), (-4.226, 0.1417, 13.66), (-3.952, -0.6923, 13.52), (-3.981, -0.5889, 13.52), (-3.975, -0.574, 13.39), (-3.939, -0.6829, 13.39), (-0.4865, 0.3635, 9.868), (-0.1824, -1.09, 9.858), (-0.4842, -0.7573, 9.856), (-0.6536, 0.2944, 5.358), (-0.6923, 0.2781, 3.742), (-0.6923, -0.4719, 3.742), (-0.6536, -0.5904, 5.358), (-0.4126, 0.2781, 3.733), (-0.3235, 0.2942, 5.324), (-0.3235, -0.5919, 5.324), (-0.4126, -0.4721, 3.733), (-0.6733, -0.5405, 4.587), (-0.3706, -0.5414, 4.577), (-0.6733, 0.2913, 4.587), (-0.3706, 0.2912, 4.577), (-0.6037, 0.2866, 7.311), (-0.1893, 0.2866, 7.131), (-0.6037, -0.6951, 7.311), (-0.1893, -0.6955, 7.131), (-0.3172, -0.8255, 15.15), (-0.2446, 0.1402, 15.26), (0.7698, 0.2325, 0.7476), (0.7859, -0.372, 0.7354), (0.518, 0.2325, 0.7379), (0.5028, -0.3719, 0.7246), (0.7551, 0.2636, 0.1111), (0.7949, -0.6049, 0.0792), (0.5349, 0.2636, 0.1034), (0.4951, -0.6048, 0.06877), (0.7421, -1.357, 0.4985), (0.548, -1.356, 0.4913), (0.7552, -1.441, 0.0833), (0.5349, -1.44, 0.07563), (0.5686, 0.4354, 8.869), (0.5691, -0.7828, 8.855), (0.2167, 0.7484, 8.828), (0.2202, -1.041, 8.806), (0.5705, -0.8544, 12.31), (0.5715, 0.5627, 12.36), (0.1972, 0.6672, 12.32), (0.1982, -1.009, 12.26), (0.2226, 0.6596, 9.427), (0.5115, -0.7451, 9.418), (0.5165, 0.4043, 9.43), (0.1964, -1.095, 9.412), (0.8336, -0.5635, 0.2619), (0.7865, 0.3403, 0.3303), (0.5036, -1.526, 0.1769), (0.4564, -0.5634, 0.2484), (0.1958, 0.5775, 9.867), (1.073, -0.4071, 13.2), (1.099, 0.3325, 13.2), (0.5035, 0.3403, 0.3202), (1.064, -0.399, 13.79), (1.07, 0.303, 13.79), (3.286, -0.1502, 13.48), (3.292, 0.1668, 13.48), (3.274, -0.1813, 13.71), (0.7865, -1.527, 0.187), (0.7402, 0.2243, 1.366), (0.5113, 0.2243, 1.356), (0.5113, -0.2577, 1.356), (3.277, 0.1536, 13.71), (3.916, -0.3555, 13.5), (3.896, 0.1601, 13.55), (3.879, -0.4052, 13.72), (3.875, 0.1438, 13.73), (3.716, 0.124, 13.73), (3.732, 0.1514, 13.54), (4.134, -0.3311, 13.72), (4.11, -0.3496, 13.58), (4.131, 0.1621, 13.59), (0.7402, -0.2577, 1.366), (4.351, -0.2649, 13.44), (4.354, 0.04948, 13.44), (4.351, -0.2622, 13.53), (4.353, 0.05048, 13.53), (3.831, -0.5638, 13.5), (3.818, -0.5997, 13.68), (3.739, -0.2806, 13.52), (3.717, -0.3575, 13.74), (0.1695, -0.4678, 14.21), (0.1616, 0.1776, 14.22), (0.2282, -0.6864, 15.75), (0.1884, 0.00614, 15.81), (0.2873, -0.9053, 14.56), (0.23, -0.0529, 14.67), (1.979, -0.3585, 13.28), (2.516, -0.2846, 13.34), (2.538, 0.2061, 13.34), (2.007, 0.2633, 13.28), (2.503, -0.2888, 13.73), (1.964, -0.34, 13.75), (1.971, 0.2451, 13.75), (2.508, 0.2048, 13.73), (2.285, 0.2278, 13.31), (2.251, 0.224, 13.74), (2.259, -0.323, 13.3), (2.245, -0.3189, 13.74), (0.7775, -0.4073, 13.77), (0.7734, -0.5233, 13.04), (0.7879, 0.3829, 12.9), (0.7804, 0.3025, 13.77), (3.591, -0.1588, 13.53), (3.595, 0.1486, 13.53), (3.578, -0.2118, 13.72), (3.582, 0.1279, 13.72), (4.214, -0.3295, 13.53), (4.221, 0.142, 13.54), (4.06, 0.1626, 13.59), (4.222, -0.325, 13.66), (4.052, -0.3318, 13.74), (4.049, 0.1534, 13.74), (4.226, 0.1417, 13.66), (3.952, -0.6923, 13.52), (3.981, -0.5889, 13.52), (3.975, -0.574, 13.39), (3.939, -0.6829, 13.39), (0.4865, 0.3635, 9.868), (0.1824, -1.09, 9.858), (0.4842, -0.7573, 9.856), (0.6536, 0.2944, 5.358), (0.6923, 0.2781, 3.742), (0.6923, -0.4719, 3.742), (0.6536, -0.5904, 5.358), (0.4126, 0.2781, 3.733), (0.3235, 0.2942, 5.324), (0.3235, -0.5919, 5.324), (0.4126, -0.4721, 3.733), (0.6733, -0.5405, 4.587), (0.3706, -0.5414, 4.577), (0.6733, 0.2913, 4.587), (0.3706, 0.2912, 4.577), (0.6037, 0.2866, 7.311), (0.1893, 0.2866, 7.131), (0.6037, -0.6951, 7.311), (0.1893, -0.6955, 7.131), (0.3172, -0.8255, 15.15), (0.2446, 0.1402, 15.26), (3.788, -0.103, 13.76), (3.713, -0.09757, 13.77), (3.788, -0.103, 13.76), (3.713, -0.09757, 13.77), (3.788, -0.103, 13.76), (3.713, -0.09757, 13.77)], [], [(46, 702, 996, 698), (80, 422, 902, 467), (81, 410, 796, 502), (45, 608, 317), (111, 579, 1041, 669), (209, 861, 1121, 824), (13, 871, 1119, 825), (210, 401, 800, 888), (32, 294, 837, 426), (38, 257, 948, 489), (74, 443, 939, 293), (73, 413, 963, 324), (216, 614, 994, 356), (135, 585, 900, 445), (121, 269, 840, 292), (193, 255, 991, 289), (114, 769, 928, 908), (198, 762, 924, 431), (7, 416, 788, 260), (628, 372, 1108, 625), (152, 403, 839, 449), (159, 706, 1000, 700), (158, 430, 971, 453), (147, 592, 964, 484), (222, 682, 1088, 382), (307, 827, 924, 762), (116, 663, 1039, 770), (61, 582, 1109), (139, 326, 790, 605), (189, 595, 976, 467), (186, 514, 901, 414), (140, 267, 995, 623), (221, 718, 1006, 714), (225, 702, 1008, 724), (226, 692, 1003, 700), (229, 691, 999, 690), (317, 315, 138, 399), (138, 617, 989, 462), (137, 616, 947, 471), (135, 458, 965, 585), (113, 451, 928, 668), (58, 812, 1111, 785), (66, 875, 1128, 828), (659, 568, 552), (95, 520, 1048, 381), (210, 560, 1037, 883), (60, 279, 798, 908), (15, 336, 1070, 545), (189, 351, 901, 514), (144, 299, 972, 594), (186, 597, 977, 509), (5, 45, 317, 402), (0, 468, 954, 609), (184, 286, 937, 500), (5, 402, 399, 288), (143, 455, 850, 729), (140, 619, 855, 490), (127, 622, 941, 621), (156, 409, 777, 440), (12, 294, 842, 435), (0, 609, 795, 502), (22, 748, 994, 614), (153, 397, 840, 269), (202, 583, 926, 911), (218, 891, 981, 979), (271, 812, 1042, 784), (155, 779, 1102, 789), (193, 289, 990, 365), (122, 512, 974, 510), (122, 472, 899, 453), (220, 693, 1003, 692), (136, 890, 1034, 442), (238, 362, 831, 893), (106, 574, 1060, 368), (308, 870, 918, 572), (148, 342, 1038, 374), (102, 763, 1078, 887), (250, 652, 1085, 650), (276, 869, 1123, 815), (32, 403, 843, 371), (32, 426, 839, 403), (73, 324, 970, 613), (71, 591, 977, 597), (24, 623, 995, 603), (12, 328, 837, 294), (153, 350, 884, 316), (236, 766, 958, 481), (253, 295, 957, 736), (49, 322, 959, 498), (53, 594, 972, 571), (168, 732, 980, 979), (165, 603, 995, 356), (168, 485, 790, 732), (170, 298, 967, 516), (172, 324, 963, 506), (308, 875, 1126, 870), (270, 574, 1061, 425), (219, 578, 922, 538), (218, 651, 925, 891), (80, 258, 978, 421), (55, 284, 855, 494), (54, 513, 966, 504), (81, 463, 788, 410), (305, 865, 1125, 868), (247, 343, 1045, 544), (211, 912, 1130, 915), (164, 447, 1071, 566), (45, 991, 454), (81, 502, 795, 334), (87, 468, 953, 606), (48, 464, 834, 296), (251, 675, 1098, 749), (97, 909, 1079, 533), (56, 451, 922, 578), (205, 579, 1021, 540), (154, 643, 1067, 646), (163, 314, 1073, 667), (92, 685, 1093, 742), (312, 647, 1079, 913), (211, 531, 1077, 657), (195, 576, 1047, 687), (303, 824, 1121, 815), (13, 877, 1127, 871), (74, 293, 935, 600), (462, 459, 990, 288), (34, 515, 973, 511), (73, 613, 968, 508), (68, 455, 793, 604), (77, 292, 840, 397), (79, 449, 839, 474), (71, 597, 903, 466), (245, 553, 923, 547), (110, 783, 1107, 566), (114, 908, 798, 338), (219, 681, 1094, 375), (124, 705, 905, 461), (188, 612, 965, 458), (190, 443, 938, 517), (139, 605, 777, 409), (130, 254, 950, 418), (125, 477, 983, 598), (124, 461, 943, 707), (141, 754, 955, 758), (19, 483, 833, 469), (14, 284, 844, 507), (79, 503, 892, 449), (450, 473, 941), (147, 484, 959, 353), (156, 470, 845, 507), (8, 721, 1009, 727), (11, 257, 950, 254), (112, 337, 1097, 633), (66, 826, 1126, 875), (61, 765, 1110, 582), (9, 61, 1109, 373), (159, 700, 1003, 709), (234, 766, 1013, 767), (234, 686, 808, 752), (158, 453, 899, 266), (169, 400, 787, 448), (170, 417, 960, 593), (168, 744, 792, 485), (161, 768, 1012, 758), (141, 758, 1012, 773), (139, 335, 846, 326), (140, 623, 993, 619), (142, 282, 800, 739), (92, 654, 1043, 685), (6, 678, 1095, 538), (252, 639, 1063), (199, 360, 1035, 656), (129, 587, 903, 414), (480, 264, 946, 471), (125, 320, 944, 480), (131, 436, 949, 333), (36, 318, 934, 349), (37, 406, 849, 448), (271, 771, 1111, 812), (247, 544, 1016, 575), (646, 637, 1068, 357), (222, 741, 1081, 554), (181, 613, 970, 486), (183, 731, 851, 482), (131, 459, 989, 436), (214, 632, 1055, 679), (238, 890, 817, 362), (309, 521, 925, 873), (275, 893, 831, 570), (415, 942, 983, 429), (165, 356, 994, 395), (172, 417, 969, 596), (171, 496, 964, 592), (168, 979, 981, 744), (53, 571, 896, 488), (48, 296, 906, 499), (142, 744, 981, 282), (144, 465, 848, 299), (144, 594, 973, 291), (249, 556, 1058, 666), (200, 344, 931, 916), (112, 558, 1099, 337), (580, 1063, 639), (132, 429, 983, 477), (3, 400, 974, 512), (3, 512, 971, 260), (14, 389, 854, 490), (20, 411, 835, 370), (158, 571, 972, 430), (152, 449, 892, 256), (249, 644, 1073, 556), (194, 577, 1067, 643), (117, 347, 809, 910), (301, 866, 1123, 863), (151, 859, 1065, 627), (126, 663, 1038, 433), (306, 863, 1123, 869), (213, 525, 1113, 760), (57, 655, 1070, 336), (240, 101, 1062), (21, 673, 1026, 364), (1, 769, 1075, 634), (190, 517, 978, 258), (31, 353, 959, 322), (32, 371, 842, 294), (191, 618, 895, 624), (140, 490, 854, 267), (186, 414, 903, 597), (187, 941, 473), (127, 615, 935, 349), (415, 457, 438), (118, 735, 846, 331), (118, 331, 853, 743), (160, 401, 830, 733), (93, 653, 1082, 670), (128, 634, 1075, 533), (198, 452, 1026, 546), (16, 342, 1051, 565), (246, 775, 1089, 772), (305, 818, 1115, 819), (52, 518, 1056, 387), (154, 646, 1066, 390), (90, 682, 1090, 664), (99, 530, 1035, 541), (164, 527, 1058, 447), (235, 687, 1047, 638), (4, 882, 980, 283), (646, 1067, 577), (241, 524, 1017, 630), (214, 689, 1050, 632), (97, 880, 805, 345), (208, 685, 1043, 359), (248, 917, 927, 648), (102, 887, 810, 346), (309, 876, 1128, 872), (30, 589, 830, 883), (95, 653, 1049, 520), (210, 883, 830, 401), (33, 444, 832, 354), (34, 445, 900, 510), (173, 747, 831, 362), (176, 355, 892, 503), (62, 351, 902, 487), (65, 316, 884, 256), (82, 750, 795, 609), (83, 602, 848, 465), (48, 370, 835, 464), (87, 606, 957, 481), (83, 465, 849, 396), (49, 516, 967, 505), (29, 479, 967, 298), (229, 719, 1005, 713), (231, 722, 778, 440), (493, 415, 438), (580, 639, 1100, 584), (35, 811, 1111, 771), (386, 539, 537), (103, 737, 1099, 558), (177, 500, 937, 412), (141, 773, 931, 344), (142, 739, 847, 441), (179, 441, 847, 607), (72, 412, 937, 600), (72, 493, 987, 412), (175, 940, 69), (174, 371, 843, 439), (184, 500, 936, 419), (0, 265, 953, 468), (2, 732, 790, 326), (86, 328, 857, 497), (161, 491, 956, 392), (160, 423, 847, 739), (85, 754, 809, 347), (38, 318, 950, 257), (22, 733, 830, 589), (8, 708, 1002, 701), (74, 286, 938, 443), (221, 714, 996, 697), (122, 510, 900, 472), (122, 453, 971, 512), (224, 713, 1005, 716), (36, 349, 935, 293), (231, 440, 777, 720), (232, 722, 1010, 726), (37, 448, 787, 334), (182, 610, 832, 444), (317, 608, 315), (135, 586, 962, 458), (181, 496, 965, 612), (179, 470, 778, 352), (143, 756, 793, 455), (130, 418, 975, 509), (180, 437, 851, 287), (73, 508, 966, 413), (34, 511, 897, 445), (176, 503, 898, 407), (175, 457, 988, 492), (120, 255, 934, 489), (179, 352, 792, 441), (180, 416, 848, 437), (123, 285, 946, 264), (75, 319, 838, 599), (43, 601, 795, 750), (17, 707, 943, 393), (11, 327, 949, 408), (327, 419, 936, 333), (132, 477, 945, 446), (5, 288, 990, 289), (480, 446, 945), (46, 725, 1008, 702), (63, 599, 838, 474), (120, 454, 991, 255), (80, 467, 976, 258), (176, 464, 835, 355), (173, 362, 817, 743), (87, 481, 958, 394), (88, 460, 939, 323), (162, 734, 806, 367), (119, 691, 1002, 708), (123, 456, 985, 285), (167, 728, 953, 265), (20, 393, 943, 469), (14, 507, 845, 389), (152, 256, 884, 439), (41, 437, 848, 602), (31, 586, 897, 488), (232, 723, 792, 352), (230, 720, 777, 605), (28, 278, 799, 740), (181, 486, 964, 496), (317, 399, 402), (137, 471, 946, 285), (183, 482, 794, 774), (36, 293, 939, 460), (71, 421, 978, 591), (174, 350, 904, 435), (173, 743, 853, 420), (187, 598, 983, 942), (143, 280, 797, 756), (0, 502, 796, 265), (188, 479, 968, 612), (143, 729, 803, 280), (127, 621, 984, 615), (129, 297, 960, 506), (129, 414, 901, 297), (164, 566, 1107, 625), (89, 665, 1053, 380), (194, 643, 1101, 563), (237, 746, 1090, 554), (105, 427, 1084, 550), (214, 679, 1087, 550), (42, 645, 1089, 674), (9, 372, 537, 539), (78, 408, 949, 436), (190, 323, 939, 443), (191, 624, 993, 611), (77, 411, 833, 292), (60, 908, 928, 757), (246, 652, 1091, 775), (270, 337, 1099, 683), (244, 573, 925, 521), (241, 669, 1041, 524), (115, 535, 1031, 631), (386, 384, 765), (277, 821, 1114, 864), (313, 887, 1078, 379), (201, 573, 1029, 888), (1, 634, 1074, 358), (270, 683, 1060, 574), (628, 197, 537), (61, 386, 765), (251, 551, 1048, 680), (109, 548, 1017, 340), (238, 557, 1034, 890), (23, 816, 1121, 861), (206, 519, 1051, 361), (197, 765, 384), (209, 665, 1054, 861), (99, 764, 1027, 530), (212, 531, 1131, 914), (90, 398, 1083, 671), (51, 576, 1044, 677), (145, 860, 1120, 814), (201, 282, 981, 891), (552, 563, 1101, 1064), (44, 522, 1043, 654), (108, 852, 1118, 819), (194, 563, 1106, 780), (110, 566, 1071, 545), (248, 648, 1033, 881), (200, 916, 1130, 912), (21, 656, 1035, 530), (44, 398, 1080, 522), (212, 367, 806, 885), (150, 357, 1068, 366), (203, 375, 1094, 742), (203, 383, 1030, 631), (310, 827, 1127, 877), (25, 786, 1104, 642), (52, 626, 1061, 377), (35, 771, 920, 641), (94, 660, 1036, 364), (93, 670, 1087, 679), (207, 673, 1027, 636), (204, 522, 1080, 650), (9, 539, 386, 61), (26, 635, 1015, 649), (117, 348, 807, 347), (106, 377, 1061, 574), (218, 979, 980, 882), (42, 382, 1088, 645), (244, 764, 1029, 573), (90, 664, 1080, 398), (198, 431, 1028, 452), (311, 909, 808, 686), (245, 369, 1033, 567), (244, 521, 919, 636), (552, 588, 1106, 563), (222, 554, 1090, 682), (199, 656, 1036, 785), (66, 822, 1114, 826), (208, 581, 1092, 564), (246, 772, 1086, 662), (105, 550, 1087, 674), (213, 534, 1112, 525), (235, 738, 1085, 662), (133, 555, 1096, 745), (204, 359, 1043, 522), (100, 543, 1031, 535), (101, 1104, 1062), (30, 907, 894, 589), (111, 388, 1020, 640), (97, 533, 1075, 880), (96, 562, 1021, 640), (247, 770, 1039, 343), (207, 636, 919, 572), (786, 1063, 580), (114, 880, 1075, 769), (13, 825, 1120, 860), (386, 537, 197, 384), (204, 650, 1085, 738), (98, 332, 1040, 385), (134, 667, 1073, 644), (94, 442, 1034, 660), (21, 364, 1036, 656), (114, 338, 805, 880), (199, 785, 1111, 811), (163, 675, 1096, 555), (157, 672, 1081, 381), (27, 528, 1017, 548), (273, 329, 1056, 661), (59, 759, 1030, 567), (27, 635, 1065, 532), (44, 688, 1083, 398), (243, 252, 1063, 789), (100, 583, 1032, 543), (157, 381, 1048, 551), (42, 674, 1087, 670), (311, 686, 933, 914), (237, 427, 1091, 746), (202, 911, 797, 280), (196, 366, 1068, 637), (132, 616, 988, 429), (182, 444, 834, 407), (181, 612, 968, 613), (216, 267, 854, 404), (220, 692, 1005, 719), (228, 718, 1007, 715), (228, 695, 997, 694), (37, 601, 850, 406), (70, 346, 810, 736), (17, 709, 1003, 693), (18, 476, 986, 620), (180, 287, 796, 410), (620, 450, 941), (119, 726, 1010, 704), (123, 264, 944, 320), (37, 334, 795, 601), (232, 726, 1011, 723), (231, 720, 1008, 725), (29, 504, 966, 508), (185, 484, 964, 486), (182, 407, 898, 262), (64, 730, 954, 394), (82, 609, 954, 730), (121, 292, 833, 290), (63, 474, 839, 426), (462, 399, 138), (147, 353, 896, 266), (8, 701, 1001, 721), (17, 693, 998, 707), (310, 877, 1129, 873), (312, 379, 1078, 647), (112, 633, 1049, 559), (56, 757, 928, 451), (85, 347, 807, 348), (160, 739, 800, 401), (166, 413, 966, 513), (88, 595, 975, 418), (307, 762, 918, 870), (128, 533, 1079, 647), (116, 649, 1015, 374), (304, 822, 1117, 813), (172, 506, 960, 417), (170, 516, 969, 417), (161, 392, 1013, 768), (415, 429, 988, 457), (67, 423, 856, 404), (78, 424, 948, 408), (77, 259, 835, 411), (68, 396, 849, 406), (33, 296, 834, 444), (462, 989, 459), (43, 729, 850, 601), (34, 510, 974, 515), (29, 508, 968, 479), (69, 940, 986), (71, 466, 930, 421), (38, 489, 934, 318), (136, 442, 1028, 886), (115, 631, 1030, 759), (51, 677, 1094, 681), (47, 529, 1025, 540), (52, 377, 1057, 518), (149, 638, 1047, 676), (242, 642, 1104, 428), (6, 538, 922, 629), (45, 454, 992, 608), (49, 498, 969, 516), (253, 736, 810, 684), (146, 561, 1070, 655), (206, 361, 1022, 536), (202, 879, 1032, 583), (237, 554, 1081, 672), (20, 469, 833, 411), (24, 611, 993, 623), (234, 767, 933, 686), (158, 266, 896, 571), (450, 456, 982, 473), (78, 436, 989, 617), (76, 706, 906, 405), (84, 290, 833, 483), (131, 365, 990, 459), (5, 289, 991, 45), (171, 472, 900, 585), (172, 596, 970, 324), (165, 363, 782, 603), (159, 709, 929, 499), (69, 325, 987, 438), (493, 984, 942, 415), (7, 260, 971, 430), (12, 261, 857, 328), (193, 365, 936, 495), (217, 747, 895, 618), (226, 700, 1000, 715), (227, 690, 999, 698), (83, 396, 781, 475), (82, 338, 798, 750), (64, 345, 805, 730), (49, 505, 962, 322), (130, 509, 977, 501), (131, 333, 936, 365), (178, 187, 942, 984), (180, 410, 788, 416), (109, 536, 1022, 376), (18, 495, 936, 476), (277, 864, 1124, 868), (89, 630, 1017, 528), (198, 546, 918, 762), (239, 569, 1025, 529), (47, 562, 1019, 378), (207, 572, 918, 546), (159, 499, 906, 706), (162, 767, 1013, 392), (169, 291, 973, 515), (171, 585, 965, 496), (242, 549, 1059, 666), (133, 626, 1072, 555), (134, 737, 1098, 667), (104, 755, 1059, 549), (96, 640, 1020, 753), (21, 530, 1027, 673), (16, 433, 1038, 342), (57, 387, 1056, 655), (6, 341, 1092, 678), (23, 532, 1065, 859), (245, 567, 1030, 553), (251, 749, 1050, 551), (205, 332, 1041, 579), (208, 564, 1093, 685), (202, 280, 803, 879), (146, 655, 1056, 329), (67, 404, 854, 389), (29, 298, 961, 504), (493, 438, 987), (70, 606, 953, 728), (54, 487, 902, 422), (64, 752, 808, 345), (67, 389, 845, 607), (63, 330, 836, 599), (47, 540, 1021, 562), (105, 775, 1091, 427), (50, 523, 1014, 575), (552, 568, 588), (270, 425, 1097, 337), (205, 569, 1040, 332), (146, 329, 1109, 582), (66, 828, 1117, 822), (31, 322, 962, 586), (190, 258, 976, 323), (84, 610, 858, 497), (40, 619, 993, 624), (197, 783, 1110, 765), (98, 524, 1041, 332), (274, 541, 1035, 360), (109, 376, 1015, 548), (2, 283, 980, 732), (46, 698, 999, 704), (46, 704, 1010, 725), (88, 418, 950, 460), (166, 513, 930, 466), (166, 466, 903, 587), (91, 501, 977, 591), (232, 352, 778, 722), (217, 570, 831, 747), (193, 495, 934, 255), (230, 605, 790, 703), (77, 397, 841, 259), (192, 710, 952, 774), (450, 940, 985, 456), (79, 474, 838, 319), (233, 723, 1011, 727), (153, 316, 841, 397), (22, 589, 894, 748), (24, 475, 781, 611), (90, 671, 1088, 682), (199, 811, 1113, 360), (10, 341, 923, 553), (247, 575, 1014, 770), (59, 526, 921, 759), (213, 526, 927, 534), (211, 915, 1131, 531), (99, 541, 1037, 560), (185, 486, 970, 596), (138, 315, 608), (137, 285, 985, 492), (182, 262, 858, 610), (236, 481, 957, 295), (156, 440, 778, 470), (153, 269, 904, 350), (233, 727, 1009, 703), (480, 471, 947, 446), (184, 419, 951, 478), (3, 463, 787, 400), (125, 480, 945, 477), (53, 488, 897, 511), (64, 394, 958, 752), (63, 426, 837, 330), (48, 499, 929, 370), (178, 984, 621), (130, 501, 951, 254), (141, 344, 809, 754), (177, 325, 986, 476), (327, 951, 419), (139, 409, 844, 335), (142, 441, 792, 744), (28, 740, 796, 287), (67, 607, 847, 423), (68, 406, 850, 455), (31, 488, 896, 353), (119, 704, 999, 691), (620, 986, 940, 450), (178, 621, 941, 187), (118, 743, 817, 281), (70, 736, 957, 606), (79, 319, 898, 503), (12, 435, 904, 261), (14, 490, 855, 284), (183, 774, 952, 711), (137, 492, 988, 616), (138, 608, 992, 617), (185, 596, 969, 498), (76, 695, 1000, 706), (69, 986, 325), (11, 408, 948, 257), (18, 622, 934, 495), (72, 600, 935, 615), (36, 460, 950, 318), (43, 750, 798, 279), (75, 599, 836, 321), (82, 730, 805, 338), (65, 259, 841, 316), (65, 256, 892, 355), (121, 290, 857, 261), (80, 421, 930, 422), (121, 261, 904, 269), (65, 355, 835, 259), (54, 422, 930, 513), (91, 591, 978, 517), (167, 265, 796, 740), (162, 367, 933, 767), (86, 497, 858, 321), (162, 392, 956, 734), (167, 740, 799, 339), (170, 593, 961, 298), (169, 515, 974, 400), (40, 420, 853, 494), (33, 354, 905, 405), (72, 615, 984, 493), (75, 262, 898, 319), (233, 703, 790, 485), (224, 716, 1007, 696), (220, 719, 1004, 712), (231, 725, 1010, 722), (87, 394, 954, 468), (55, 331, 846, 335), (62, 297, 901, 351), (83, 475, 782, 602), (230, 703, 1009, 724), (221, 697, 1001, 696), (223, 699, 998, 712), (233, 485, 792, 723), (54, 504, 961, 487), (55, 494, 853, 331), (62, 593, 960, 297), (55, 335, 844, 284), (160, 733, 856, 423), (91, 478, 951, 501), (120, 489, 948, 424), (165, 395, 794, 363), (84, 483, 832, 610), (76, 705, 997, 695), (17, 393, 929, 709), (19, 461, 905, 354), (41, 602, 782, 363), (152, 439, 843, 403), (147, 266, 899, 592), (43, 279, 803, 729), (8, 727, 1011, 708), (20, 370, 929, 393), (462, 288, 399), (74, 600, 937, 286), (192, 774, 794, 395), (33, 405, 906, 296), (41, 363, 794, 482), (191, 611, 781, 604), (188, 505, 967, 479), (2, 326, 846, 735), (189, 514, 975, 595), (224, 701, 1002, 713), (123, 320, 982, 456), (135, 445, 897, 586), (216, 356, 995, 267), (78, 617, 992, 424), (68, 604, 781, 396), (70, 728, 804, 346), (76, 405, 905, 705), (1, 668, 928, 769), (205, 540, 1025, 569), (110, 545, 1070, 561), (209, 824, 1118, 852), (200, 910, 809, 344), (89, 528, 1054, 665), (200, 912, 1076, 910), (218, 882, 924, 651), (213, 760, 921, 526), (163, 667, 1098, 675), (56, 543, 1032, 757), (252, 1064, 1101, 751), (311, 914, 1131, 913), (302, 874, 1126, 826), (113, 668, 932, 547), (23, 859, 1116, 816), (89, 380, 1016, 630), (7, 430, 972, 299), (18, 620, 941, 622), (105, 674, 1089, 775), (104, 549, 1105, 659), (309, 872, 919, 521), (109, 340, 1023, 536), (237, 672, 1084, 427), (659, 1105, 568), (313, 684, 810, 887), (108, 542, 1053, 852), (25, 642, 1058, 661), (215, 358, 1074, 878), (44, 654, 1044, 688), (275, 784, 1042, 893), (659, 552, 1064, 1102), (27, 548, 1015, 635), (102, 878, 1074, 763), (96, 753, 1018, 434), (101, 568, 1105, 428), (9, 373, 1108, 372), (268, 680, 1048, 520), (306, 813, 1117, 814), (57, 336, 1072, 387), (240, 658, 1106, 588), (263, 772, 1089, 645), (47, 378, 1024, 529), (155, 518, 1057, 779), (201, 888, 800, 282), (56, 578, 1031, 543), (107, 753, 1020, 388), (133, 425, 1061, 626), (35, 760, 1113, 811), (111, 640, 1021, 579), (128, 647, 1078, 763), (51, 676, 1047, 576), (308, 572, 919, 872), (210, 888, 1029, 560), (15, 314, 1072, 336), (113, 547, 923, 629), (93, 559, 1049, 653), (10, 564, 1092, 341), (303, 865, 1118, 824), (209, 852, 1053, 665), (208, 359, 1046, 581), (157, 551, 1050, 689), (150, 366, 1103, 584), (241, 544, 1045, 669), (274, 525, 1112, 776), (4, 431, 924, 882), (163, 555, 1072, 314), (149, 676, 1095, 678), (42, 670, 1082, 382), (103, 558, 1055, 632), (273, 661, 1058, 527), (97, 345, 808, 909), (39, 889, 799, 278), (1, 358, 932, 668), (196, 658, 1103, 366), (580, 584, 1103, 1062), (164, 625, 1108, 527), (243, 1102, 1064, 252), (235, 662, 1086, 687), (115, 641, 920, 535), (239, 565, 1051, 519), (246, 662, 1085, 652), (272, 917, 952, 710), (206, 536, 1023, 385), (148, 374, 1015, 376), (646, 577, 1069, 637), (250, 746, 1091, 652), (150, 390, 1066, 357), (174, 439, 884, 350), (174, 435, 842, 371), (85, 491, 955, 754), (88, 323, 976, 595), (183, 711, 802, 731), (185, 498, 959, 484), (206, 385, 1040, 519), (263, 590, 1086, 772), (15, 545, 1071, 432), (92, 677, 1044, 654), (273, 527, 1108, 373), (154, 751, 1101, 643), (96, 434, 1019, 562), (203, 742, 1093, 383), (81, 334, 787, 463), (53, 511, 973, 594), (62, 487, 961, 593), (86, 330, 837, 328), (125, 598, 982, 320), (2, 735, 801, 283), (132, 446, 947, 616), (124, 699, 997, 705), (149, 678, 1092, 581), (195, 590, 1083, 688), (243, 789, 1102), (432, 556, 1073), (11, 254, 951, 327), (28, 731, 802, 278), (40, 494, 855, 619), (75, 321, 858, 262), (228, 694, 1006, 718), (225, 721, 1001, 697), (217, 618, 793, 756), (216, 404, 856, 614), (118, 281, 801, 735), (177, 412, 987, 325), (179, 607, 845, 470), (120, 424, 992, 454), (40, 624, 895, 420), (84, 497, 857, 290), (19, 469, 943, 461), (22, 614, 856, 733), (229, 690, 1004, 719), (226, 716, 1005, 692), (223, 712, 1004, 717), (221, 696, 1007, 718), (186, 509, 975, 514), (144, 291, 849, 465), (188, 458, 962, 505), (127, 349, 934, 622), (3, 260, 788, 463), (184, 478, 938, 286), (129, 506, 963, 587), (480, 944, 264), (187, 473, 982, 598), (189, 467, 902, 351), (327, 333, 949), (173, 420, 895, 747), (171, 592, 899, 472), (167, 339, 804, 728), (166, 587, 963, 413), (229, 713, 1002, 691), (192, 395, 994, 748), (223, 717, 1006, 694), (230, 724, 1008, 720), (227, 717, 1004, 690), (228, 715, 1000, 695), (223, 694, 997, 699), (192, 748, 894, 710), (225, 697, 996, 702), (227, 698, 996, 714), (225, 724, 1009, 721), (217, 756, 797, 570), (28, 287, 851, 731), (19, 354, 832, 483), (191, 604, 793, 618), (41, 482, 851, 437), (151, 627, 1052, 829), (155, 789, 1063, 791), (195, 687, 1086, 590), (432, 447, 1058, 556), (176, 407, 834, 464), (177, 476, 936, 500), (91, 517, 938, 478), (86, 321, 836, 330), (98, 340, 1017, 524), (111, 669, 1045, 388), (112, 559, 1055, 558), (212, 885, 1077, 531), (222, 382, 1082, 741), (39, 369, 932, 889), (104, 779, 1057, 755), (310, 651, 924, 827), (58, 660, 1034, 557), (145, 814, 1117, 828), (136, 281, 817, 890), (93, 679, 1055, 559), (301, 820, 1125, 866), (52, 387, 1072, 626), (107, 391, 1018, 753), (212, 914, 933, 367), (94, 452, 1028, 442), (115, 759, 921, 641), (25, 661, 1056, 791), (99, 560, 1029, 764), (250, 664, 1090, 746), (104, 659, 1102, 779), (215, 339, 799, 889), (148, 361, 1051, 342), (201, 891, 925, 573), (219, 538, 1095, 681), (134, 683, 1099, 737), (248, 711, 952, 917), (786, 580, 1062, 1104), (50, 542, 1052, 523), (107, 388, 1045, 343), (101, 428, 1104), (196, 780, 1106, 658), (215, 889, 932, 358), (126, 391, 1039, 663), (98, 385, 1023, 340), (149, 581, 1046, 638), (128, 763, 1074, 634), (307, 874, 1127, 827), (276, 862, 1122, 869), (103, 749, 1098, 737), (276, 815, 1121, 816), (308, 872, 1128, 875), (300, 862, 1116, 823), (103, 632, 1050, 749), (16, 378, 1019, 433), (310, 873, 925, 651), (95, 381, 1081, 741), (106, 755, 1057, 377), (100, 761, 926, 583), (94, 364, 1026, 452), (277, 820, 1119, 821), (249, 666, 1059, 368), (60, 757, 1032, 879), (23, 861, 1054, 532), (16, 565, 1024, 378), (51, 681, 1095, 676), (50, 575, 1016, 380), (116, 770, 1014, 649), (26, 523, 1052, 627), (628, 625, 1107), (268, 633, 1097, 745), (30, 776, 1112, 907), (108, 819, 1115, 829), (220, 712, 998, 693), (224, 696, 1001, 701), (227, 714, 1006, 717), (226, 715, 1007, 716), (156, 507, 844, 409), (234, 752, 958, 766), (24, 603, 782, 475), (7, 299, 848, 416), (169, 448, 849, 291), (124, 707, 998, 699), (119, 708, 1011, 726), (161, 758, 955, 491), (175, 492, 985, 940), (175, 69, 438, 457), (85, 348, 806, 734), (85, 734, 956, 491), (236, 295, 1012, 768), (253, 684, 931, 773), (253, 773, 1012, 295), (236, 768, 1013, 766), (148, 376, 1022, 361), (197, 628, 1107, 783), (196, 637, 1069, 780), (273, 373, 1109, 329), (309, 873, 1129, 876), (145, 828, 1128, 876), (204, 738, 1046, 359), (245, 547, 932, 369), (27, 532, 1054, 528), (628, 537, 372), (13, 860, 1129, 877), (60, 879, 803, 279), (50, 380, 1053, 542), (272, 534, 927, 917), (106, 368, 1059, 755), (59, 648, 927, 526), (263, 645, 1088, 671), (271, 761, 920, 771), (4, 886, 1028, 431), (268, 745, 1096, 680), (301, 863, 1120, 825), (150, 584, 1100, 390), (195, 688, 1044, 576), (274, 360, 1113, 525), (110, 561, 1110, 783), (100, 535, 920, 761), (102, 346, 804, 878), (108, 829, 1052, 542), (10, 383, 1093, 564), (25, 791, 1063, 786), (239, 519, 1040, 569), (239, 529, 1024, 565), (117, 910, 1076, 657), (133, 745, 1097, 425), (248, 881, 802, 711), (250, 650, 1080, 664), (113, 629, 922, 451), (92, 742, 1094, 677), (95, 741, 1082, 653), (126, 433, 1019, 434), (154, 390, 1100, 751), (4, 283, 801, 886), (194, 780, 1069, 577), (151, 829, 1115, 823), (15, 432, 1073, 314), (39, 278, 802, 881), (58, 785, 1036, 660), (107, 343, 1039, 391), (305, 868, 1124, 818), (302, 821, 1119, 871), (275, 911, 926, 784), (274, 776, 1037, 541), (136, 886, 801, 281), (242, 428, 1105, 549), (244, 636, 1027, 764), (146, 582, 1110, 561), (58, 557, 1042, 812), (116, 374, 1038, 663), (26, 627, 1065, 635), (30, 883, 1037, 776), (306, 869, 1122, 813), (303, 815, 1123, 866), (300, 867, 1122, 862), (277, 868, 1125, 820), (251, 680, 1096, 675), (203, 631, 1031, 375), (263, 671, 1083, 590), (155, 791, 1056, 518), (6, 629, 923, 341), (249, 368, 1060, 644), (157, 689, 1084, 672), (646, 357, 1066), (252, 751, 1100, 639), (268, 520, 1049, 633), (432, 1071, 447), (238, 893, 1042, 557), (235, 638, 1046, 738), (215, 878, 804, 339), (214, 550, 1084, 689), (306, 814, 1120, 863), (272, 907, 1112, 534), (300, 818, 1124, 867), (307, 870, 1126, 874), (304, 813, 1122, 867), (305, 819, 1118, 865), (300, 823, 1115, 818), (272, 710, 894, 907), (302, 826, 1114, 821), (304, 864, 1114, 822), (302, 871, 1127, 874), (275, 570, 797, 911), (39, 881, 1033, 369), (26, 649, 1014, 523), (271, 784, 926, 761), (59, 567, 1033, 648), (241, 630, 1016, 544), (242, 666, 1058, 642), (134, 644, 1060, 683), (126, 434, 1018, 391), (276, 816, 1116, 862), (301, 825, 1119, 820), (304, 867, 1124, 864), (303, 866, 1125, 865), (207, 546, 1026, 673), (311, 913, 1079, 909), (35, 641, 921, 760), (10, 553, 1030, 383), (219, 375, 1031, 578), (151, 823, 1116, 859), (145, 876, 1129, 860), (211, 657, 1076, 912), (240, 1062, 1103, 658), (240, 588, 568, 101), (117, 885, 806, 348), (117, 657, 1077, 885), (312, 915, 1130, 379), (313, 916, 931, 684), (313, 379, 1130, 916), (312, 913, 1131, 915), (644, 249, 1132, 1133), (1133, 1132, 1134, 1135), (1135, 1134, 1136, 1137)])
me_cube.polygons.foreach_set('use_smooth', [True] * 1155)
me_cube.materials.append(mat_material)
me_cube.use_remesh_preserve_volume = False
me_cube.use_remesh_preserve_attributes = False
me_cube.use_mirror_vertex_groups = False
me_cube.update()
arm_bones = bpy.data.armatures.new('bones')  # bones are not reproduced

# ---- objects
ob_man_bones = bpy.data.objects.new('man bones', arm_bones)
ob_man = bpy.data.objects.new('man', me_cube)
ob_lamp = bpy.data.objects.new('Lamp', light_lamp)
ob_camera = bpy.data.objects.new('Camera', cam_camera)

# ---- transforms, parenting, visibility, modifiers, constraints
ob_man_bones.location = (0.0, -0.1659, 4.711)
ob_man_bones.rotation_euler = (-1.571, -2.22e-16, 2.22e-16)
ob_man_bones.hide_viewport = True
ob_man_bones.show_in_front = True
ob_man_bones.lineart.crease_threshold = 0.0
ob_man.parent = ob_man_bones
ob_man.matrix_parent_inverse = Matrix(((1.0, 2.22e-16, 2.22e-16, -1.009e-15), (2.22e-16, -4.371e-08, -1.0, 4.711), (-2.22e-16, 1.0, -4.47e-08, 0.1659), (0.0, 0.0, 0.0, 1.0)))
ob_man.location = (2.316e-23, 0.0, -2.384e-07)
ob_man.scale = (1.0, 0.5, 0.5)
ob_man.lock_rotations_4d = False
ob_man.empty_display_type = 'ARROWS'
ob_man.lineart.crease_threshold = 0.0
_vg = ob_man.vertex_groups.new(name='Bone')
_vg = ob_man.vertex_groups.new(name='stomach')
for _i, _w in zip([2, 4, 14, 21, 22, 24, 30, 35, 40, 41, 55, 58, 59, 67, 68, 83, 94, 99, 100, 115, 118, 136, 139, 140, 143, 156, 160, 165, 173, 179, 183, 191, 192, 198, 199, 202, 207, 210, 213, 216, 217, 238, 244, 248, 267, 271, 272, 274, 275, 280, 281, 283, 284, 326, 331, 335, 356, 360, 362, 363, 364, 389, 395, 396, 401, 404, 406, 409, 420, 423, 431, 437, 441, 442, 452, 455, 465, 470, 475, 482, 490, 494, 507, 525, 526, 530, 534, 535, 541, 543, 546, 557, 560, 567, 570, 573, 583, 589, 602, 603, 604, 607, 611, 614, 618, 619, 623, 624, 631, 636, 641, 648, 656, 660, 673, 710, 711, 729, 733, 735, 739, 743, 747, 748, 756, 759, 760, 761, 764, 771, 774, 776, 781, 782, 784, 785, 793, 794, 797, 800, 801, 803, 811, 812, 817, 830, 831, 844, 845, 846, 847, 848, 849, 850, 851, 853, 854, 855, 856, 879, 883, 886, 888, 890, 893, 894, 895, 907, 911, 917, 920, 921, 926, 927, 952, 993, 994, 995, 1026, 1027, 1028, 1029, 1030, 1031, 1032, 1033, 1034, 1035, 1036, 1037, 1042, 1111, 1112, 1113], [0.04405, 0.04369, 0.2359, 0.2345, 0.6041, 0.7211, 0.6055, 0.7292, 0.5443, 0.1622, 0.2401, 0.5475, 0.1596, 0.2152, 0.1666, 0.1704, 0.2391, 0.2129, 0.1648, 0.1675, 0.2321, 0.2316, 0.05699, 0.5529, 0.1565, 0.05091, 0.1853, 0.7582, 0.579, 0.01937, 0.1405, 0.7171, 0.7989, 0.05648, 0.558, 0.1559, 0.05044, 0.184, 0.7645, 0.5738, 0.7562, 0.5803, 0.01801, 0.1396, 0.5567, 0.7223, 0.8008, 0.578, 0.7579, 0.1555, 0.231, 0.04425, 0.2414, 0.05027, 0.2361, 0.1394, 0.6944, 0.5614, 0.5845, 0.7415, 0.2404, 0.2249, 0.7859, 0.1709, 0.1819, 0.362, 0.01993, 0.0615, 0.5645, 0.197, 0.04966, 0.01689, 0.003521, 0.2352, 0.1382, 0.1614, 0.05151, 0.04066, 0.7071, 0.1484, 0.3698, 0.3685, 0.1333, 0.7002, 0.7475, 0.223, 0.7901, 0.1688, 0.3613, 0.01818, 0.06093, 0.5669, 0.1947, 0.01468, 0.7603, 0.00208, 0.16, 0.608, 0.1697, 0.7345, 0.7036, 0.1109, 0.7049, 0.5926, 0.7422, 0.5364, 0.6609, 0.6541, 0.04981, 0.03929, 0.7148, 0.1465, 0.3702, 0.3687, 0.1322, 0.8027, 0.1383, 0.007791, 0.3471, 0.1259, 0.07877, 0.374, 0.6942, 0.7351, 0.7427, 0.1669, 0.742, 0.7085, 0.1087, 0.7112, 0.7795, 0.5954, 0.6932, 0.7213, 0.7457, 0.5402, 0.7305, 0.7684, 0.7466, 0.07576, 0.1251, 0.006401, 0.6681, 0.6587, 0.3748, 0.345, 0.6998, 0.1419, 0.1227, 0.1292, 0.08879, 0.01487, 0.01147, 0.01214, 0.003938, 0.3718, 0.3616, 0.366, 0.3497, 0.007221, 0.3464, 0.1255, 0.07779, 0.3739, 0.6959, 0.7397, 0.6802, 0.737, 0.7442, 0.7813, 0.6992, 0.7285, 0.7338, 0.7724, 0.7828, 0.6444, 0.7222, 0.6732, 0.1406, 0.1207, 0.1283, 0.08689, 0.01257, 0.009671, 0.01093, 0.002472, 0.3718, 0.3614, 0.3665, 0.3486, 0.6835, 0.65, 0.7261, 0.68]): _vg.add([_i], _w, 'REPLACE')
_vg = ob_man.vertex_groups.new(name='chest')
for _i, _w in zip([7, 10, 22, 24, 28, 30, 35, 37, 39, 40, 41, 43, 53, 56, 58, 59, 60, 68, 82, 83, 92, 100, 114, 115, 140, 143, 144, 165, 169, 173, 180, 183, 191, 192, 199, 202, 203, 213, 216, 217, 219, 238, 245, 248, 267, 271, 272, 274, 275, 278, 279, 280, 287, 291, 299, 334, 338, 356, 360, 362, 363, 369, 375, 383, 395, 396, 406, 416, 420, 437, 448, 451, 455, 465, 475, 482, 490, 494, 511, 515, 525, 526, 534, 535, 543, 553, 557, 567, 570, 571, 578, 583, 589, 594, 601, 602, 603, 604, 609, 611, 614, 618, 619, 623, 624, 631, 641, 648, 656, 660, 677, 681, 685, 710, 711, 729, 730, 731, 740, 742, 743, 747, 748, 750, 756, 757, 759, 760, 761, 769, 771, 774, 776, 781, 782, 784, 785, 793, 794, 795, 797, 798, 799, 802, 803, 805, 811, 812, 817, 831, 848, 849, 850, 851, 853, 854, 855, 879, 881, 889, 890, 893, 894, 895, 907, 908, 911, 917, 920, 921, 926, 927, 928, 952, 972, 973, 993, 994, 995, 1030, 1031, 1032, 1033, 1034, 1036, 1042, 1093, 1094, 1111, 1112, 1113], [0.01477, 0.01531, 0.003344, 0.09482, 0.5098, 0.002536, 0.09184, 0.292, 0.5124, 0.03728, 0.784, 0.6966, 0.01583, 0.2947, 0.03475, 0.7892, 0.7001, 0.7651, 0.04071, 0.7459, 0.01652, 0.7694, 0.03967, 0.7528, 0.03646, 0.7965, 0.2119, 0.08215, 0.04712, 0.02657, 0.1228, 0.8247, 0.09671, 0.06867, 0.03259, 0.7978, 0.2143, 0.0798, 0.01832, 0.084, 0.04804, 0.02572, 0.1237, 0.8263, 0.02807, 0.09479, 0.06797, 0.01541, 0.08339, 0.5665, 0.7199, 0.7991, 0.2449, 0.2713, 0.1946, 0.06021, 0.04106, 0.05294, 0.02447, 0.02498, 0.1864, 0.2462, 0.274, 0.1966, 0.07274, 0.744, 0.7454, 0.08864, 0.03115, 0.756, 0.1445, 0.06028, 0.7853, 0.6662, 0.2002, 0.8112, 0.007434, 0.008111, 0.03933, 0.01181, 0.05105, 0.1835, 0.0712, 0.7494, 0.7508, 0.08941, 0.02943, 0.762, 0.08263, 0.01099, 0.1459, 0.7881, 0.00212, 0.08903, 0.5968, 0.7584, 0.08995, 0.2068, 0.02589, 0.1003, 0.007834, 0.08864, 0.04101, 0.06406, 0.06466, 0.6739, 0.1968, 0.8146, 0.004544, 0.006211, 0.04022, 0.0124, 0.0116, 0.06762, 0.8284, 0.8562, 0.0006803, 0.8539, 0.04207, 0.08998, 0.001311, 0.05638, 0.03535, 0.1308, 0.1839, 0.6028, 0.7647, 0.08714, 0.2046, 0.02445, 0.09801, 0.1661, 0.006043, 0.2103, 0.1952, 0.08734, 0.0379, 0.1911, 0.172, 0.08186, 0.1815, 0.1251, 0.03347, 0.8617, 0.8638, 0.002762, 0.0616, 0.06307, 0.00026, 0.05523, 0.6697, 0.6366, 0.8268, 0.8238, 0.00422, 0.0003214, 0.01042, 0.8579, 0.8556, 0.03868, 0.0006796, 0.05587, 0.03363, 0.05961, 0.03427, 0.13, 0.1831, 0.1651, 0.2078, 0.1919, 0.1895, 0.1698, 0.08075, 0.1644, 0.07136, 0.117, 0.06728, 0.0414, 0.05903, 0.6765, 0.6427, 0.8304, 0.8277, 0.002929, 0.008053, 0.05853, 0.07208, 0.1181, 0.06532, 0.039, 0.05672]): _vg.add([_i], _w, 'REPLACE')
_vg = ob_man.vertex_groups.new(name='neck')
for _i, _w in zip([0, 1, 28, 37, 39, 43, 56, 60, 64, 70, 81, 82, 87, 97, 102, 113, 114, 128, 167, 215, 234, 253, 265, 278, 279, 287, 295, 313, 334, 338, 339, 345, 346, 358, 369, 379, 394, 410, 451, 463, 468, 481, 502, 533, 547, 601, 606, 609, 629, 634, 647, 668, 684, 686, 728, 730, 736, 740, 750, 752, 757, 763, 769, 787, 788, 795, 796, 798, 799, 804, 805, 808, 810, 878, 880, 887, 889, 908, 909, 922, 923, 928, 932, 953, 954, 957, 958, 1074, 1075, 1078, 1079], [0.5056, 0.5173, 0.09683, 0.03823, 0.09693, 0.1042, 0.03825, 0.1037, 0.163, 0.1094, 0.1689, 0.5298, 0.09685, 0.1616, 0.1083, 0.1735, 0.5338, 0.09041, 0.4661, 0.4687, 0.0008276, 0.014, 0.4558, 0.09971, 0.1058, 0.06785, 0.004254, 0.01234, 0.1626, 0.535, 0.4595, 0.1814, 0.1068, 0.4618, 0.06882, 0.001277, 0.1386, 0.1286, 0.1656, 0.03905, 0.2695, 0.04094, 0.5131, 0.1355, 0.1326, 0.09183, 0.09794, 0.5088, 0.04141, 0.2677, 0.03362, 0.5279, 0.01968, 0.006482, 0.2185, 0.3281, 0.06086, 0.7759, 0.618, 0.06963, 0.09134, 0.09336, 0.5149, 0.03611, 0.01082, 0.5632, 0.6609, 0.649, 0.8197, 0.1886, 0.328, 0.07899, 0.06581, 0.2165, 0.3286, 0.0599, 0.7883, 0.6232, 0.06799, 0.03776, 0.01266, 0.5728, 0.682, 0.2085, 0.3026, 0.04889, 0.04914, 0.1998, 0.3036, 0.04434, 0.04263]): _vg.add([_i], _w, 'REPLACE')
_vg = ob_man.vertex_groups.new(name='head')
for _i, _w in zip([0, 1, 64, 70, 81, 82, 85, 87, 97, 102, 113, 114, 117, 128, 141, 161, 162, 167, 200, 211, 212, 215, 234, 236, 253, 265, 295, 311, 312, 313, 334, 338, 339, 344, 345, 346, 347, 348, 358, 367, 379, 392, 394, 410, 451, 468, 481, 491, 502, 531, 533, 606, 609, 634, 647, 657, 668, 684, 686, 728, 730, 734, 736, 740, 750, 752, 754, 758, 763, 766, 767, 768, 769, 773, 795, 796, 798, 799, 804, 805, 806, 807, 808, 809, 810, 878, 880, 885, 887, 889, 908, 909, 910, 912, 913, 914, 915, 916, 928, 931, 932, 933, 953, 954, 955, 956, 957, 958, 1012, 1013, 1074, 1075, 1076, 1077, 1078, 1079, 1130, 1131], [0.3467, 0.3429, 0.794, 0.8851, 0.05626, 0.3373, 0.9995, 0.886, 0.797, 0.8867, 0.05467, 0.3361, 0.9997, 0.895, 0.9931, 0.9959, 0.9953, 0.5133, 0.9934, 0.9965, 0.9955, 0.5135, 0.9682, 0.9754, 0.9661, 0.4924, 0.9706, 0.9694, 0.9781, 0.9671, 0.02261, 0.3464, 0.5251, 0.9928, 0.7738, 0.8884, 0.999, 0.9995, 0.4943, 0.9954, 0.9725, 0.9955, 0.825, 0.001007, 0.02078, 0.659, 0.9474, 0.9983, 0.1921, 0.9959, 0.8304, 0.8935, 0.3393, 0.6659, 0.9522, 0.9986, 0.1869, 0.9633, 0.9647, 0.7706, 0.5878, 0.998, 0.9359, 0.08791, 0.1073, 0.9125, 0.9971, 0.994, 0.8996, 0.9739, 0.9883, 0.989, 0.3378, 0.984, 0.1124, 0.1168, 0.1088, 0.07991, 0.8038, 0.5939, 0.998, 0.9999, 0.9011, 0.9969, 0.931, 0.774, 0.5894, 0.9981, 0.9371, 0.08347, 0.1057, 0.915, 0.9973, 0.9946, 0.9761, 0.9887, 0.9904, 0.9846, 0.1097, 0.9834, 0.11, 0.9878, 0.7751, 0.611, 0.997, 0.9978, 0.947, 0.9388, 0.9864, 0.989, 0.7873, 0.6139, 0.9974, 0.998, 0.9499, 0.9433, 0.9876, 0.9899]): _vg.add([_i], _w, 'REPLACE')
_vg = ob_man.vertex_groups.new(name='collar.L')
for _i, _w in zip([1, 6, 10, 28, 39, 43, 51, 56, 59, 60, 92, 100, 113, 114, 115, 149, 203, 208, 219, 245, 278, 279, 287, 338, 341, 358, 359, 369, 375, 383, 451, 535, 538, 543, 547, 553, 564, 567, 578, 581, 629, 631, 634, 668, 676, 677, 678, 681, 685, 731, 742, 750, 757, 759, 769, 798, 799, 802, 803, 879, 880, 881, 889, 908, 922, 923, 928, 932, 1030, 1031, 1032, 1033, 1043, 1044, 1046, 1075, 1092, 1093, 1094, 1095], [0.1146, 0.6139, 0.776, 0.08405, 0.2888, 0.0284, 0.1266, 0.5509, 0.007609, 0.1105, 0.1985, 0.0155, 0.7032, 0.05855, 0.04635, 0.1385, 0.5932, 0.2648, 0.4936, 0.8102, 0.1576, 0.06483, 0.01804, 0.01494, 0.6694, 0.02473, 0.04265, 0.6308, 0.4663, 0.6311, 0.6653, 0.04264, 0.4727, 0.1496, 0.8019, 0.8026, 0.5678, 0.1663, 0.5998, 0.1741, 0.7797, 0.2097, 0.05135, 0.2432, 0.1167, 0.2059, 0.3056, 0.2824, 0.2767, 0.01505, 0.5371, 0.008096, 0.2243, 0.03441, 0.08944, 0.05166, 0.005294, 0.04331, 0.01916, 0.04923, 0.02646, 0.06662, 0.06709, 0.09698, 0.7189, 0.8501, 0.2017, 0.1854, 0.2398, 0.2389, 0.0797, 0.1034, 0.02959, 0.003229, 0.01108, 0.05285, 0.3508, 0.5941, 0.4753, 0.241]): _vg.add([_i], _w, 'REPLACE')
_vg = ob_man.vertex_groups.new(name='upperarm.L')
for _i, _w in zip([6, 10, 42, 44, 51, 56, 90, 92, 105, 113, 149, 195, 203, 204, 208, 219, 222, 235, 237, 245, 246, 250, 263, 341, 359, 375, 382, 383, 398, 427, 451, 522, 538, 543, 550, 553, 554, 564, 576, 578, 581, 590, 629, 631, 638, 645, 650, 652, 654, 662, 664, 670, 671, 672, 674, 676, 677, 678, 681, 682, 685, 687, 688, 738, 741, 742, 746, 757, 772, 775, 922, 923, 1030, 1031, 1043, 1044, 1046, 1047, 1080, 1081, 1082, 1083, 1084, 1085, 1086, 1087, 1088, 1089, 1090, 1091, 1092, 1093, 1094, 1095], [0.3591, 0.1806, 0.838, 0.999, 0.8588, 0.08568, 0.9845, 0.7651, 0.8594, 0.04571, 0.8552, 0.9984, 0.1737, 0.9972, 0.7202, 0.4445, 0.8708, 0.9986, 0.8405, 0.0002261, 0.9819, 0.9757, 0.9764, 0.3097, 0.9505, 0.237, 0.8361, 0.1555, 0.9984, 0.8386, 0.06746, 0.9975, 0.5016, 0.02593, 0.08436, 0.08821, 0.8473, 0.4008, 0.9734, 0.2239, 0.8192, 0.9972, 0.1517, 0.05563, 0.9768, 0.9331, 0.9971, 0.9761, 0.9714, 0.998, 0.9779, 0.09421, 0.9767, 0.1043, 0.8471, 0.876, 0.7441, 0.681, 0.6788, 0.9519, 0.6887, 0.9985, 0.9986, 0.9979, 0.07131, 0.3647, 0.9339, 0.01887, 0.9785, 0.9464, 0.2017, 0.1033, 0.02757, 0.07131, 0.9555, 0.9679, 0.968, 0.9775, 0.9975, 0.09305, 0.0783, 0.9975, 0.09958, 0.9973, 0.9978, 0.09645, 0.9351, 0.9403, 0.9394, 0.9345, 0.6374, 0.326, 0.3953, 0.7454]): _vg.add([_i], _w, 'REPLACE')
_vg = ob_man.vertex_groups.new(name='lowerarm.L')
for _i, _w in zip([42, 93, 95, 103, 105, 106, 112, 133, 134, 157, 163, 214, 222, 237, 251, 268, 270, 314, 337, 368, 377, 381, 382, 425, 427, 520, 550, 551, 554, 555, 558, 559, 574, 626, 632, 633, 644, 645, 653, 667, 670, 672, 674, 675, 679, 680, 682, 683, 689, 737, 741, 745, 746, 749, 775, 1048, 1049, 1050, 1055, 1060, 1061, 1072, 1073, 1081, 1082, 1084, 1087, 1088, 1089, 1090, 1091, 1096, 1097, 1098, 1099], [0.162, 0.9973, 0.9986, 0.9965, 0.1406, 0.0709, 0.9915, 0.8372, 0.7931, 0.997, 0.3212, 0.9978, 0.1292, 0.1595, 0.9881, 0.9964, 0.7504, 0.05478, 0.9347, 0.06428, 0.06123, 0.9974, 0.1639, 0.7599, 0.1614, 0.9998, 0.9156, 0.9996, 0.1527, 0.6779, 0.993, 0.9995, 0.2516, 0.15, 0.9998, 0.9919, 0.1792, 0.0669, 0.9979, 0.3702, 0.9058, 0.8957, 0.1529, 0.8574, 0.9968, 0.994, 0.04612, 0.7727, 0.997, 0.9594, 0.9287, 0.968, 0.0661, 0.9886, 0.05361, 0.9998, 0.9996, 0.9997, 0.9997, 0.232, 0.2304, 0.0809, 0.01781, 0.9069, 0.9217, 0.9004, 0.9036, 0.06488, 0.0597, 0.06063, 0.06546, 0.9372, 0.9399, 0.8788, 0.9458]): _vg.add([_i], _w, 'REPLACE')
_vg = ob_man.vertex_groups.new(name='Bone.013.L')
for _i, _w in zip([25, 52, 57, 104, 106, 133, 134, 155, 163, 242, 243, 249, 270, 273, 314, 329, 337, 368, 377, 387, 425, 428, 518, 549, 552, 555, 556, 568, 574, 580, 584, 588, 626, 639, 642, 644, 659, 661, 666, 667, 683, 737, 755, 779, 786, 789, 791, 1056, 1057, 1058, 1059, 1060, 1061, 1062, 1063, 1064, 1072, 1073, 1097, 1099, 1102, 1104, 1105, 1132, 1133, 1134, 1135, 1136, 1137], [0.4689, 0.9044, 0.006406, 0.7634, 0.9055, 0.1489, 0.1634, 0.8512, 0.01207, 0.91, 0.05273, 0.9129, 0.2435, 0.03569, 0.002857, 0.004223, 0.06255, 0.9131, 0.9087, 0.156, 0.2329, 0.09779, 0.9234, 0.7861, 0.07641, 0.0462, 0.064, 0.1156, 0.7364, 0.08574, 0.003903, 0.03191, 0.7876, 0.05909, 0.5191, 0.7465, 0.2678, 0.1635, 0.9519, 0.05441, 0.218, 0.001033, 0.9145, 0.7603, 0.1956, 0.1093, 0.5543, 0.1551, 0.9147, 0.09615, 0.931, 0.7536, 0.7531, 0.07049, 0.1251, 0.07271, 0.08736, 0.06186, 0.05702, 0.05029, 0.2579, 0.1978, 0.2481, 1.0, 1.0, 1.0, 1.0, 1.0, 1.0]): _vg.add([_i], _w, 'REPLACE')
_vg = ob_man.vertex_groups.new(name='fingerbase.L')
for _i, _w in zip([25, 101, 104, 150, 155, 194, 240, 242, 243, 252, 366, 390, 428, 549, 552, 563, 568, 580, 584, 588, 639, 642, 643, 659, 661, 755, 779, 780, 786, 789, 791, 1056, 1057, 1059, 1062, 1063, 1064, 1100, 1101, 1102, 1103, 1104, 1105, 1106], [0.1845, 0.8846, 0.1979, 0.05446, 0.1184, 0.01991, 0.08086, 0.07716, 0.7451, 0.07999, 0.05592, 0.03485, 0.8784, 0.1816, 0.6037, 0.1332, 0.6748, 0.5174, 0.1582, 0.285, 0.2755, 0.1699, 0.0005588, 0.6289, 0.05413, 0.05143, 0.1985, 0.01428, 0.5084, 0.8273, 0.1601, 0.004805, 0.05006, 0.0282, 0.5638, 0.494, 0.6341, 0.114, 0.09294, 0.6324, 0.1577, 0.5825, 0.6604, 0.1082]): _vg.add([_i], _w, 'REPLACE')
_vg = ob_man.vertex_groups.new(name='fingermid.L')
for _i, _w in zip([25, 101, 150, 154, 194, 196, 240, 243, 252, 357, 366, 390, 552, 563, 568, 577, 580, 584, 588, 637, 639, 642, 643, 646, 658, 659, 751, 780, 786, 789, 791, 1062, 1063, 1064, 1066, 1067, 1068, 1069, 1100, 1101, 1102, 1103, 1104, 1105, 1106], [0.03726, 0.08939, 0.2458, 0.08024, 0.1774, 0.06612, 0.9018, 0.1894, 0.8936, 0.1235, 0.2358, 0.2196, 0.2514, 0.5652, 0.1749, 0.04612, 0.2904, 0.5791, 0.5746, 0.05919, 0.5277, 0.009477, 0.1374, 0.003567, 0.9127, 0.08087, 0.8994, 0.1891, 0.155, 0.05284, 0.06318, 0.2727, 0.276, 0.1992, 0.1062, 0.03444, 0.1122, 0.05181, 0.6231, 0.4834, 0.08333, 0.5976, 0.0952, 0.07383, 0.6571]): _vg.add([_i], _w, 'REPLACE')
_vg = ob_man.vertex_groups.new(name='fingertip.L')
for _i, _w in zip([150, 154, 194, 196, 357, 366, 390, 552, 563, 568, 577, 580, 584, 588, 637, 639, 643, 646, 658, 751, 780, 786, 1062, 1063, 1064, 1066, 1067, 1068, 1069, 1100, 1101, 1103, 1106], [0.6852, 0.9161, 0.7831, 0.9297, 0.8459, 0.6952, 0.7258, 0.06759, 0.2843, 0.01603, 0.9429, 0.06208, 0.2224, 0.0988, 0.9302, 0.1097, 0.8341, 0.9689, 0.07018, 0.08337, 0.7743, 0.008687, 0.05606, 0.04394, 0.09336, 0.8691, 0.9504, 0.859, 0.9387, 0.2274, 0.4126, 0.2106, 0.2191]): _vg.add([_i], _w, 'REPLACE')
_vg = ob_man.vertex_groups.new(name='thumbbase.L')
for _i, _w in zip([15, 25, 52, 57, 110, 134, 163, 164, 249, 273, 314, 329, 336, 387, 432, 447, 518, 527, 545, 555, 556, 561, 566, 580, 626, 642, 644, 655, 661, 666, 667, 675, 786, 791, 1056, 1058, 1062, 1063, 1070, 1071, 1072, 1073, 1096, 1098, 1104], [0.9535, 0.1739, 0.0699, 0.8301, 0.07593, 0.03651, 0.6455, 0.1007, 0.06526, 0.09233, 0.9122, 0.08767, 0.9095, 0.7721, 0.9456, 0.8473, 0.03039, 0.1036, 0.7778, 0.2714, 0.9216, 0.05247, 0.1154, 0.009575, 0.06076, 0.2256, 0.07369, 0.195, 0.4288, 0.01731, 0.5739, 0.1291, 0.07167, 0.1425, 0.5859, 0.8133, 0.001415, 0.02924, 0.4989, 0.8492, 0.8202, 0.9004, 0.04784, 0.1009, 0.07772]): _vg.add([_i], _w, 'REPLACE')
_vg = ob_man.vertex_groups.new(name='thumbmid.L')
for _i, _w in zip([15, 25, 57, 110, 146, 164, 273, 329, 336, 373, 387, 432, 447, 527, 545, 561, 566, 582, 625, 642, 655, 661, 783, 786, 791, 1056, 1058, 1070, 1071, 1104, 1107, 1108, 1109, 1110], [0.01076, 0.1062, 0.1323, 0.8452, 0.8648, 0.8383, 0.7417, 0.7084, 0.06647, 0.07382, 0.04454, 0.01467, 0.1225, 0.804, 0.2074, 0.8299, 0.8181, 0.06084, 0.07662, 0.03919, 0.7671, 0.2969, 0.08236, 0.02036, 0.06049, 0.1938, 0.06116, 0.4899, 0.134, 0.0006967, 0.0791, 0.07137, 0.05809, 0.07463]): _vg.add([_i], _w, 'REPLACE')
_vg = ob_man.vertex_groups.new(name='thumbtip.L')
for _i, _w in zip([9, 61, 110, 146, 164, 197, 273, 329, 372, 373, 384, 386, 527, 537, 539, 561, 566, 582, 625, 628, 661, 765, 783, 1107, 1108, 1109, 1110], [0.9948, 0.995, 0.07807, 0.1191, 0.05455, 0.9935, 0.1052, 0.1679, 0.9913, 0.9128, 0.9965, 0.9986, 0.06906, 0.9983, 0.9988, 0.1171, 0.06395, 0.937, 0.9128, 0.9905, 0.03123, 0.9931, 0.9106, 0.9118, 0.9153, 0.9367, 0.9223]): _vg.add([_i], _w, 'REPLACE')
_vg = ob_man.vertex_groups.new(name='collar.R')
for _i, _w in zip([0, 3, 7, 28, 34, 37, 39, 41, 43, 53, 60, 68, 81, 82, 83, 122, 144, 158, 169, 180, 260, 265, 266, 278, 279, 287, 291, 299, 334, 338, 369, 396, 400, 406, 410, 416, 430, 437, 448, 453, 463, 465, 468, 502, 510, 511, 512, 515, 571, 594, 601, 602, 609, 729, 730, 731, 740, 750, 787, 788, 795, 796, 798, 799, 802, 803, 848, 849, 850, 851, 881, 896, 897, 899, 908, 954, 971, 972, 973, 974], [0.1211, 0.6142, 0.7763, 0.2913, 0.1267, 0.5529, 0.08426, 0.01057, 0.1132, 0.1987, 0.0295, 0.01824, 0.7058, 0.06108, 0.05045, 0.1386, 0.5946, 0.2649, 0.4939, 0.8111, 0.6696, 0.03805, 0.04269, 0.1588, 0.06627, 0.6325, 0.4679, 0.6324, 0.6672, 0.01742, 0.01819, 0.04622, 0.4729, 0.1529, 0.8043, 0.8032, 0.568, 0.1703, 0.6007, 0.1741, 0.7804, 0.2141, 0.05553, 0.2513, 0.1168, 0.2062, 0.3057, 0.2827, 0.2769, 0.5377, 0.2284, 0.03832, 0.09325, 0.05109, 0.03052, 0.0683, 0.07313, 0.1002, 0.7195, 0.8507, 0.207, 0.1978, 0.05321, 0.008785, 0.04527, 0.02102, 0.2443, 0.2427, 0.082, 0.1062, 0.01598, 0.02965, 0.003292, 0.01111, 0.009216, 0.056, 0.351, 0.5946, 0.476, 0.2411]): _vg.add([_i], _w, 'REPLACE')
_vg = ob_man.vertex_groups.new(name='upperarm.R')
for _i, _w in zip([3, 7, 29, 31, 34, 37, 49, 53, 73, 81, 122, 135, 144, 147, 158, 169, 170, 171, 172, 180, 181, 185, 188, 260, 266, 291, 298, 299, 322, 324, 334, 353, 400, 406, 413, 416, 417, 430, 445, 448, 453, 458, 463, 465, 472, 479, 484, 486, 488, 496, 498, 504, 505, 506, 508, 510, 511, 512, 515, 516, 571, 585, 586, 592, 593, 594, 596, 601, 612, 613, 787, 788, 848, 849, 896, 897, 899, 900, 959, 960, 961, 962, 963, 964, 965, 966, 967, 968, 969, 970, 971, 972, 973, 974], [0.3591, 0.1807, 0.838, 0.999, 0.8588, 0.08602, 0.9845, 0.7651, 0.8594, 0.04605, 0.8552, 0.9984, 0.174, 0.9972, 0.7202, 0.4445, 0.8708, 0.9986, 0.8405, 0.0003675, 0.9819, 0.9757, 0.9764, 0.3097, 0.9505, 0.2374, 0.8361, 0.1557, 0.9984, 0.8386, 0.06765, 0.9975, 0.5016, 0.02754, 0.08436, 0.08829, 0.8473, 0.4008, 0.9734, 0.2241, 0.8192, 0.9972, 0.1518, 0.05671, 0.9768, 0.9331, 0.9971, 0.9761, 0.9714, 0.998, 0.9779, 0.09421, 0.9767, 0.1043, 0.8471, 0.876, 0.7442, 0.681, 0.6789, 0.9519, 0.6888, 0.9985, 0.9986, 0.9979, 0.07131, 0.3648, 0.9339, 0.02015, 0.9785, 0.9464, 0.2018, 0.1034, 0.02905, 0.07231, 0.9555, 0.9679, 0.968, 0.9775, 0.9975, 0.09305, 0.0783, 0.9975, 0.09958, 0.9973, 0.9978, 0.09645, 0.9351, 0.9403, 0.9394, 0.9345, 0.6374, 0.3261, 0.3954, 0.7454]): _vg.add([_i], _w, 'REPLACE')
_vg = ob_man.vertex_groups.new(name='lowerarm.R')
for _i, _w in zip([29, 54, 62, 71, 73, 74, 80, 88, 91, 129, 130, 166, 170, 172, 184, 186, 189, 190, 254, 258, 286, 293, 297, 298, 323, 324, 351, 413, 414, 417, 418, 421, 422, 443, 460, 466, 467, 478, 479, 487, 501, 504, 506, 508, 509, 513, 514, 516, 517, 587, 591, 593, 595, 596, 597, 613, 901, 902, 903, 930, 938, 939, 950, 951, 960, 961, 963, 966, 967, 968, 969, 970, 975, 976, 977, 978], [0.162, 0.9973, 0.9986, 0.9964, 0.1406, 0.07103, 0.9915, 0.8372, 0.7916, 0.997, 0.3211, 0.9978, 0.1292, 0.1595, 0.00201, 0.9881, 0.9964, 0.7502, 0.05469, 0.9347, 0.06479, 0.06126, 0.9974, 0.1639, 0.7599, 0.1614, 0.9998, 0.9156, 0.9996, 0.1527, 0.6779, 0.993, 0.9995, 0.2515, 0.15, 0.9998, 0.9919, 0.1714, 0.0669, 0.9979, 0.3698, 0.9058, 0.8957, 0.1529, 0.8573, 0.9968, 0.994, 0.04612, 0.7724, 0.997, 0.9592, 0.9287, 0.968, 0.0661, 0.9886, 0.05361, 0.9998, 0.9996, 0.9997, 0.9997, 0.2314, 0.2303, 0.08088, 0.01696, 0.9069, 0.9217, 0.9004, 0.9036, 0.06488, 0.0597, 0.06063, 0.06546, 0.9372, 0.9399, 0.8786, 0.9457]): _vg.add([_i], _w, 'REPLACE')
_vg = ob_man.vertex_groups.new(name='Bone.013.R')
for _i, _w in zip([18, 36, 38, 72, 74, 88, 91, 127, 130, 177, 178, 184, 190, 193, 254, 255, 258, 286, 293, 318, 323, 325, 349, 412, 415, 418, 419, 438, 443, 450, 456, 457, 460, 473, 476, 478, 493, 495, 500, 501, 517, 591, 600, 615, 620, 621, 622, 934, 935, 936, 937, 938, 939, 940, 941, 942, 950, 951, 976, 978, 984, 986, 987], [0.4689, 0.9044, 0.006408, 0.7634, 0.9053, 0.1489, 0.165, 0.8512, 0.01237, 0.9099, 0.05273, 0.9069, 0.2436, 0.03569, 0.003046, 0.004223, 0.06259, 0.9126, 0.9087, 0.156, 0.233, 0.09778, 0.9234, 0.7861, 0.07641, 0.04627, 0.06372, 0.1156, 0.7365, 0.08574, 0.003903, 0.03191, 0.7876, 0.05909, 0.5191, 0.7546, 0.2678, 0.1635, 0.9514, 0.05487, 0.2184, 0.001444, 0.9144, 0.7603, 0.1956, 0.1093, 0.5543, 0.1551, 0.9147, 0.09617, 0.9309, 0.7542, 0.7531, 0.07049, 0.1251, 0.07271, 0.08737, 0.0623, 0.05704, 0.05037, 0.2579, 0.1978, 0.2481]): _vg.add([_i], _w, 'REPLACE')
_vg = ob_man.vertex_groups.new(name='fingerbase.R')
for _i, _w in zip([18, 69, 72, 123, 127, 132, 175, 177, 178, 187, 285, 320, 325, 412, 415, 429, 438, 450, 456, 457, 473, 476, 477, 493, 495, 600, 615, 616, 620, 621, 622, 934, 935, 937, 940, 941, 942, 982, 983, 984, 985, 986, 987, 988], [0.1845, 0.8846, 0.1979, 0.05446, 0.1184, 0.01991, 0.08086, 0.07716, 0.7451, 0.07999, 0.05592, 0.03485, 0.8784, 0.1816, 0.6037, 0.1332, 0.6748, 0.5174, 0.1582, 0.285, 0.2755, 0.1699, 0.0005588, 0.6289, 0.05413, 0.05143, 0.1985, 0.01428, 0.5084, 0.8273, 0.1601, 0.004805, 0.05006, 0.02819, 0.5638, 0.494, 0.6341, 0.114, 0.09294, 0.6324, 0.1577, 0.5825, 0.6604, 0.1082]): _vg.add([_i], _w, 'REPLACE')
_vg = ob_man.vertex_groups.new(name='fingermid.R')
for _i, _w in zip([18, 69, 123, 125, 132, 137, 175, 178, 187, 264, 285, 320, 415, 429, 438, 446, 450, 456, 457, 471, 473, 476, 477, 480, 492, 493, 598, 616, 620, 621, 622, 940, 941, 942, 944, 945, 946, 947, 982, 983, 984, 985, 986, 987, 988], [0.03726, 0.08939, 0.2458, 0.08024, 0.1774, 0.06612, 0.9018, 0.1894, 0.8936, 0.1235, 0.2358, 0.2196, 0.2514, 0.5652, 0.1749, 0.04612, 0.2904, 0.5791, 0.5746, 0.05919, 0.5277, 0.009477, 0.1374, 0.003567, 0.9127, 0.08087, 0.8994, 0.1891, 0.155, 0.05284, 0.06318, 0.2727, 0.276, 0.1992, 0.1062, 0.03444, 0.1122, 0.05181, 0.6231, 0.4834, 0.08333, 0.5976, 0.0952, 0.07383, 0.6571]): _vg.add([_i], _w, 'REPLACE')
_vg = ob_man.vertex_groups.new(name='fingertip.R')
for _i, _w in zip([123, 125, 132, 137, 264, 285, 320, 415, 429, 438, 446, 450, 456, 457, 471, 473, 477, 480, 492, 598, 616, 620, 940, 941, 942, 944, 945, 946, 947, 982, 983, 985, 988], [0.6852, 0.9161, 0.7831, 0.9297, 0.8459, 0.6952, 0.7258, 0.06759, 0.2843, 0.01603, 0.9429, 0.06208, 0.2224, 0.0988, 0.9302, 0.1097, 0.8341, 0.9689, 0.07018, 0.08337, 0.7743, 0.008687, 0.05606, 0.04394, 0.09336, 0.8691, 0.9504, 0.859, 0.9387, 0.2274, 0.4126, 0.2106, 0.2191]): _vg.add([_i], _w, 'REPLACE')
_vg = ob_man.vertex_groups.new(name='thumbbase.R')
for _i, _w in zip([11, 18, 36, 38, 78, 91, 130, 131, 184, 193, 254, 255, 257, 318, 327, 333, 349, 365, 408, 418, 419, 424, 436, 450, 460, 476, 478, 489, 495, 500, 501, 509, 620, 622, 934, 936, 940, 941, 948, 949, 950, 951, 975, 977, 986], [0.9535, 0.1739, 0.0699, 0.8301, 0.07593, 0.03635, 0.6455, 0.1007, 0.06556, 0.09233, 0.9122, 0.08767, 0.9095, 0.7721, 0.9456, 0.8473, 0.03039, 0.1036, 0.7778, 0.2714, 0.9217, 0.05247, 0.1154, 0.009575, 0.06076, 0.2256, 0.07328, 0.195, 0.4288, 0.01737, 0.5739, 0.1291, 0.07167, 0.1425, 0.5859, 0.8133, 0.001415, 0.02924, 0.4989, 0.8492, 0.8202, 0.9004, 0.04784, 0.1009, 0.07772]): _vg.add([_i], _w, 'REPLACE')
_vg = ob_man.vertex_groups.new(name='thumbmid.R')
for _i, _w in zip([11, 18, 38, 78, 120, 131, 193, 255, 257, 289, 318, 327, 333, 365, 408, 424, 436, 454, 459, 476, 489, 495, 617, 620, 622, 934, 936, 948, 949, 986, 989, 990, 991, 992], [0.01076, 0.1062, 0.1323, 0.8452, 0.8648, 0.8383, 0.7417, 0.7084, 0.06647, 0.07382, 0.04453, 0.01467, 0.1225, 0.804, 0.2074, 0.8299, 0.8181, 0.06084, 0.07662, 0.03919, 0.7671, 0.2969, 0.08236, 0.02036, 0.06049, 0.1938, 0.06116, 0.4899, 0.134, 0.0006967, 0.0791, 0.07137, 0.05809, 0.07463]): _vg.add([_i], _w, 'REPLACE')
_vg = ob_man.vertex_groups.new(name='thumbtip.R')
for _i, _w in zip([5, 45, 78, 120, 131, 138, 193, 255, 288, 289, 315, 317, 365, 399, 402, 424, 436, 454, 459, 462, 495, 608, 617, 989, 990, 991, 992], [0.9948, 0.995, 0.07807, 0.1191, 0.05455, 0.9935, 0.1052, 0.1679, 0.9913, 0.9128, 0.9965, 0.9986, 0.06906, 0.9983, 0.9988, 0.1171, 0.06395, 0.937, 0.9128, 0.9905, 0.03123, 0.9931, 0.9106, 0.9118, 0.9153, 0.9367, 0.9223]): _vg.add([_i], _w, 'REPLACE')
_vg = ob_man.vertex_groups.new(name='pelvis')
for _i, _w in zip([2, 4, 14, 21, 22, 24, 30, 35, 40, 55, 58, 67, 94, 99, 118, 136, 139, 140, 142, 156, 160, 165, 168, 173, 179, 191, 192, 198, 199, 201, 207, 210, 213, 216, 217, 218, 230, 231, 232, 233, 238, 244, 267, 271, 272, 274, 275, 281, 282, 283, 284, 307, 308, 309, 310, 326, 331, 335, 352, 356, 360, 362, 363, 364, 389, 395, 401, 404, 409, 420, 423, 431, 440, 441, 442, 452, 470, 475, 485, 490, 494, 507, 521, 525, 526, 530, 534, 541, 546, 557, 560, 570, 572, 573, 589, 603, 604, 605, 607, 611, 614, 618, 619, 623, 624, 636, 641, 651, 656, 660, 673, 703, 710, 720, 722, 723, 724, 727, 732, 733, 735, 739, 743, 744, 747, 748, 756, 760, 761, 762, 764, 771, 774, 776, 777, 778, 781, 782, 784, 785, 790, 792, 793, 794, 797, 800, 801, 811, 812, 817, 827, 830, 831, 844, 845, 846, 847, 853, 854, 855, 856, 870, 872, 873, 874, 877, 882, 883, 886, 888, 890, 891, 893, 894, 895, 907, 911, 917, 918, 919, 920, 921, 924, 925, 926, 927, 952, 979, 980, 981, 993, 994, 995, 1009, 1011, 1026, 1027, 1028, 1029, 1034, 1035, 1036, 1037, 1042, 1111, 1112, 1113, 1127, 1129], [0.6299, 0.6429, 0.4494, 0.531, 0.337, 0.1314, 0.3374, 0.1371, 0.3244, 0.5541, 0.3328, 0.615, 0.5731, 0.6329, 0.6284, 0.6332, 0.3314, 0.2874, 0.7809, 0.1488, 0.7347, 0.1304, 0.7727, 0.3235, 0.3113, 0.1425, 0.1155, 0.3463, 0.3116, 0.785, 0.2005, 0.739, 0.1306, 0.3303, 0.1292, 0.788, 0.1054, 0.009679, 0.09028, 0.3636, 0.325, 0.3208, 0.3139, 0.1445, 0.1152, 0.3356, 0.1293, 0.6369, 0.8004, 0.6465, 0.5024, 0.1292, 0.0216, 0.09844, 0.3745, 0.5603, 0.603, 0.5494, 0.1677, 0.2106, 0.3263, 0.3224, 0.05157, 0.5367, 0.5357, 0.121, 0.7459, 0.5198, 0.2342, 0.3259, 0.6948, 0.5881, 0.05878, 0.677, 0.6136, 0.5712, 0.2101, 0.05812, 0.6437, 0.4199, 0.4751, 0.3191, 0.175, 0.2125, 0.05097, 0.5692, 0.1204, 0.5327, 0.26, 0.3299, 0.7045, 0.1278, 0.07398, 0.6861, 0.336, 0.1344, 0.05987, 0.1725, 0.5939, 0.143, 0.3382, 0.1344, 0.3117, 0.1975, 0.2195, 0.2302, 0.05892, 0.6653, 0.466, 0.4897, 0.4805, 0.1972, 0.1139, 0.05801, 0.0281, 0.2495, 0.02624, 0.07388, 0.5053, 0.5899, 0.6764, 0.8002, 0.5158, 0.7326, 0.207, 0.1992, 0.05245, 0.1368, 0.06004, 0.2074, 0.6143, 0.1471, 0.03379, 0.3399, 0.1032, 0.08068, 0.06167, 0.05592, 0.135, 0.3264, 0.3406, 0.6012, 0.05493, 0.03989, 0.05173, 0.8178, 0.6877, 0.21, 0.2241, 0.5208, 0.2542, 0.5964, 0.2049, 0.4653, 0.4852, 0.6368, 0.7337, 0.5026, 0.4742, 0.4473, 0.5729, 0.06687, 0.03773, 0.2615, 0.03452, 0.07445, 0.5534, 0.5928, 0.6823, 0.8048, 0.5195, 0.7386, 0.2076, 0.197, 0.2119, 0.199, 0.05235, 0.03319, 0.1182, 0.08788, 0.0623, 0.05581, 0.4921, 0.6148, 0.0548, 0.03869, 0.0319, 0.8153, 0.5444, 0.7548, 0.2147, 0.2041, 0.208, 0.06003, 0.04359, 0.509, 0.5267, 0.65, 0.7444, 0.5106, 0.4977, 0.4718, 0.5796, 0.2136, 0.223, 0.204, 0.2139, 0.06769, 0.0532]): _vg.add([_i], _w, 'REPLACE')
_vg = ob_man.vertex_groups.new(name='upperleg.L')
for _i, _w in zip([2, 4, 13, 21, 35, 58, 66, 94, 99, 118, 136, 142, 145, 168, 198, 199, 201, 207, 210, 218, 238, 244, 271, 274, 276, 277, 281, 282, 283, 300, 301, 302, 303, 304, 305, 306, 307, 308, 309, 310, 326, 331, 360, 364, 401, 431, 441, 442, 452, 485, 521, 525, 530, 541, 546, 557, 560, 572, 573, 636, 651, 656, 660, 673, 703, 732, 735, 739, 743, 744, 760, 762, 764, 771, 776, 785, 790, 792, 800, 801, 811, 812, 813, 814, 815, 817, 818, 820, 821, 822, 825, 826, 827, 828, 846, 860, 862, 863, 864, 865, 866, 867, 868, 869, 870, 871, 872, 873, 874, 875, 876, 877, 882, 883, 886, 888, 890, 891, 918, 919, 924, 925, 979, 980, 981, 1026, 1027, 1028, 1029, 1034, 1035, 1036, 1037, 1042, 1111, 1113, 1114, 1117, 1119, 1120, 1122, 1123, 1124, 1125, 1126, 1127, 1128, 1129], [0.1024, 0.1801, 0.9911, 0.2118, 0.01611, 0.06344, 0.9964, 0.1501, 0.1339, 0.02835, 0.07262, 0.05614, 0.9964, 0.05548, 0.5626, 0.083, 0.1345, 0.7415, 0.04187, 0.1511, 0.01455, 0.6335, 0.002056, 0.04475, 0.05651, 0.7041, 0.05352, 0.08699, 0.1363, 0.06882, 0.7795, 0.9873, 0.07462, 0.7785, 0.1271, 0.8075, 0.8393, 0.955, 0.8922, 0.598, 0.06409, 0.003526, 0.06978, 0.1928, 0.01053, 0.2783, 0.01159, 0.102, 0.2554, 0.03468, 0.8059, 0.01004, 0.1882, 0.07846, 0.6624, 0.03917, 0.07721, 0.9059, 0.2547, 0.7182, 0.2883, 0.1308, 0.09732, 0.3725, 0.02216, 0.139, 0.06062, 0.01294, 0.004165, 0.081, 0.003459, 0.7393, 0.2615, 0.01505, 0.005482, 0.0796, 0.08072, 0.03217, 0.04945, 0.08228, 0.0533, 0.03339, 0.7984, 0.978, 0.06001, 0.02213, 0.114, 0.7166, 0.9364, 0.9694, 0.9668, 0.9911, 0.692, 0.9974, 0.02722, 0.9942, 0.05583, 0.8016, 0.7105, 0.12, 0.2609, 0.2489, 0.3219, 0.2351, 0.9152, 0.9862, 0.9488, 0.7187, 0.9476, 0.9869, 0.974, 0.9185, 0.2375, 0.006904, 0.1115, 0.08011, 0.04685, 0.1728, 0.8487, 0.8955, 0.3842, 0.339, 0.08664, 0.1823, 0.1175, 0.327, 0.3396, 0.1662, 0.1458, 0.06702, 0.1121, 0.1222, 0.03719, 0.007425, 0.05172, 0.03691, 0.9444, 0.9778, 0.9434, 0.9763, 0.2244, 0.237, 0.3049, 0.3142, 0.97, 0.919, 0.9862, 0.9424]): _vg.add([_i], _w, 'REPLACE')
_vg = ob_man.vertex_groups.new(name='lowerleg.L')
for _i, _w in zip([23, 26, 27, 50, 89, 96, 107, 108, 111, 116, 126, 151, 209, 241, 247, 276, 277, 300, 301, 303, 304, 305, 306, 343, 374, 380, 388, 391, 434, 523, 524, 528, 532, 542, 544, 548, 575, 627, 630, 635, 640, 649, 663, 665, 669, 753, 770, 813, 815, 816, 818, 819, 820, 821, 822, 823, 824, 825, 829, 852, 859, 861, 862, 863, 864, 865, 866, 867, 868, 869, 1014, 1015, 1016, 1017, 1018, 1020, 1039, 1045, 1052, 1053, 1054, 1065, 1114, 1115, 1116, 1118, 1119, 1121, 1122, 1123, 1124, 1125], [0.9997, 0.8103, 0.7619, 0.8802, 0.8017, 0.07394, 0.3822, 0.9992, 0.08898, 0.154, 0.08654, 0.9996, 0.9996, 0.162, 0.4813, 0.9435, 0.2958, 0.9312, 0.2204, 0.9254, 0.2215, 0.8729, 0.1925, 0.417, 0.05379, 0.8506, 0.2774, 0.2776, 0.07981, 0.856, 0.05266, 0.7476, 0.9865, 0.9917, 0.4389, 0.1551, 0.5779, 0.9893, 0.3563, 0.7553, 0.08164, 0.3398, 0.1088, 0.9883, 0.1128, 0.3333, 0.4388, 0.2016, 0.94, 0.9957, 0.886, 0.9842, 0.2832, 0.0628, 0.01088, 0.994, 0.9932, 0.01535, 0.9993, 0.9993, 0.9996, 0.9996, 0.9442, 0.1983, 0.2894, 0.8799, 0.739, 0.7511, 0.678, 0.7649, 0.55, 0.1494, 0.5551, 0.1506, 0.2151, 0.2163, 0.3578, 0.3566, 0.9911, 0.9904, 0.9862, 0.9868, 0.05509, 0.9871, 0.9959, 0.9858, 0.05577, 0.9953, 0.7756, 0.763, 0.695, 0.6857]): _vg.add([_i], _w, 'REPLACE')
_vg = ob_man.vertex_groups.new(name='foot.L')
for _i, _w in zip([26, 27, 50, 89, 96, 98, 107, 109, 111, 116, 126, 148, 241, 247, 332, 340, 342, 343, 374, 376, 380, 388, 391, 433, 434, 523, 524, 528, 544, 548, 562, 575, 579, 630, 635, 640, 649, 663, 669, 753, 770, 1014, 1015, 1016, 1017, 1018, 1019, 1020, 1021, 1038, 1039, 1041, 1045], [0.1844, 0.2116, 0.1187, 0.1924, 0.7513, 0.03565, 0.5813, 0.09905, 0.7546, 0.8077, 0.7604, 0.04202, 0.7986, 0.509, 0.002606, 0.09518, 0.007122, 0.5582, 0.6443, 0.09939, 0.1472, 0.6703, 0.6715, 0.1627, 0.7511, 0.1421, 0.6529, 0.2316, 0.546, 0.7336, 0.06373, 0.4198, 0.1583, 0.6269, 0.2242, 0.7465, 0.6444, 0.7693, 0.7623, 0.6087, 0.547, 0.4458, 0.7717, 0.4401, 0.7726, 0.7096, 0.1184, 0.707, 0.1149, 0.2452, 0.6067, 0.2409, 0.6065]): _vg.add([_i], _w, 'REPLACE')
_vg = ob_man.vertex_groups.new(name='toe.L')
for _i, _w in zip([16, 27, 47, 96, 98, 107, 109, 111, 116, 126, 148, 205, 206, 239, 241, 332, 340, 342, 361, 374, 376, 378, 385, 388, 391, 433, 434, 519, 524, 529, 536, 540, 548, 562, 565, 569, 579, 640, 663, 669, 753, 1015, 1017, 1018, 1019, 1020, 1021, 1022, 1023, 1024, 1025, 1038, 1039, 1040, 1041, 1045, 1051], [0.982, 0.002982, 0.9968, 0.1748, 0.9565, 0.02299, 0.8816, 0.1564, 0.02644, 0.1531, 0.9529, 0.9839, 0.9978, 0.9996, 0.02882, 0.9725, 0.8888, 0.97, 0.9918, 0.302, 0.884, 0.9848, 0.9929, 0.05229, 0.05086, 0.8232, 0.1691, 0.9993, 0.2945, 0.9997, 0.9894, 0.9862, 0.1113, 0.9302, 0.9973, 0.9978, 0.8282, 0.1719, 0.1219, 0.1249, 0.058, 0.07892, 0.07688, 0.07525, 0.8708, 0.07671, 0.8746, 0.9791, 0.9806, 0.9967, 0.9972, 0.7346, 0.02114, 0.9971, 0.7399, 0.02368, 0.9965]): _vg.add([_i], _w, 'REPLACE')
_vg = ob_man.vertex_groups.new(name='upperleg.R')
for _i, _w in zip([2, 4, 8, 14, 24, 40, 46, 55, 67, 118, 119, 136, 139, 140, 142, 156, 160, 168, 173, 179, 191, 198, 201, 216, 218, 221, 223, 224, 225, 226, 227, 228, 229, 230, 231, 232, 233, 267, 281, 282, 283, 284, 310, 326, 331, 335, 352, 356, 362, 389, 401, 404, 409, 420, 423, 431, 440, 441, 442, 470, 485, 490, 494, 507, 573, 603, 605, 607, 611, 614, 619, 623, 624, 651, 690, 691, 692, 694, 695, 696, 697, 698, 701, 702, 703, 704, 708, 712, 713, 714, 715, 716, 717, 718, 719, 720, 721, 722, 723, 724, 725, 726, 727, 732, 733, 735, 739, 743, 744, 747, 762, 777, 778, 790, 792, 800, 801, 817, 827, 844, 845, 846, 847, 853, 854, 855, 856, 882, 886, 888, 890, 891, 895, 924, 925, 979, 980, 981, 993, 995, 996, 997, 999, 1000, 1001, 1002, 1004, 1005, 1006, 1007, 1008, 1009, 1010, 1011, 1028], [0.217, 0.1264, 0.9871, 0.2914, 0.03699, 0.07512, 0.9936, 0.1699, 0.149, 0.08293, 0.9985, 0.04076, 0.5822, 0.1104, 0.1402, 0.793, 0.05012, 0.1706, 0.02523, 0.6425, 0.01356, 0.01025, 0.05808, 0.05547, 0.05984, 0.656, 0.1221, 0.7195, 0.9799, 0.1306, 0.7091, 0.1868, 0.9541, 0.8675, 0.961, 0.901, 0.6104, 0.08502, 0.06158, 0.09055, 0.1664, 0.2265, 0.002825, 0.3212, 0.1157, 0.2793, 0.8133, 0.02177, 0.00742, 0.2189, 0.01546, 0.08976, 0.6894, 0.0522, 0.08477, 0.07991, 0.9212, 0.2638, 0.01233, 0.7376, 0.3125, 0.1761, 0.113, 0.5327, 0.01311, 0.01699, 0.7813, 0.2796, 0.03134, 0.0138, 0.09716, 0.07038, 0.05015, 0.04026, 0.8346, 0.9967, 0.04228, 0.1735, 0.02076, 0.6678, 0.8988, 0.9433, 0.9413, 0.9849, 0.7602, 0.9981, 0.9955, 0.03057, 0.8371, 0.6569, 0.1816, 0.3269, 0.3124, 0.3677, 0.04002, 0.9249, 0.9793, 0.9538, 0.7316, 0.9515, 0.9876, 0.9799, 0.9189, 0.3425, 0.01335, 0.1274, 0.08523, 0.05583, 0.182, 0.0008431, 0.01216, 0.8652, 0.9026, 0.5664, 0.3534, 0.05265, 0.09541, 0.03324, 0.04559, 0.3707, 0.3788, 0.1853, 0.1549, 0.0773, 0.134, 0.147, 0.04819, 0.196, 0.07113, 0.01603, 0.01258, 0.08432, 0.01817, 0.1117, 0.03415, 0.09697, 0.2601, 0.1234, 0.06394, 0.05365, 0.9079, 0.01104, 0.9854, 0.01561, 0.9076, 0.9832, 0.1884, 0.2092, 0.3548, 0.366, 0.9712, 0.9274, 0.9889, 0.9494, 0.04134]): _vg.add([_i], _w, 'REPLACE')
_vg = ob_man.vertex_groups.new(name='lowerleg.R')
for _i, _w in zip([17, 19, 20, 33, 48, 63, 75, 76, 79, 84, 86, 124, 159, 176, 182, 220, 221, 223, 224, 226, 227, 228, 229, 262, 290, 296, 319, 321, 330, 354, 355, 370, 393, 405, 407, 411, 444, 461, 464, 469, 474, 483, 497, 499, 503, 599, 610, 690, 692, 693, 694, 695, 696, 697, 698, 699, 700, 701, 705, 706, 707, 709, 712, 713, 714, 715, 716, 717, 718, 719, 832, 833, 834, 835, 836, 838, 858, 898, 905, 906, 929, 943, 996, 997, 998, 1000, 1001, 1003, 1004, 1005, 1006, 1007], [0.9999, 0.8114, 0.7692, 0.875, 0.8028, 0.07395, 0.3822, 0.9979, 0.08901, 0.1542, 0.08657, 0.9991, 0.999, 0.1622, 0.481, 0.9956, 0.3436, 0.8779, 0.2802, 0.8693, 0.2908, 0.8131, 0.04188, 0.4168, 0.05408, 0.8474, 0.2774, 0.2776, 0.07983, 0.8528, 0.05294, 0.7524, 0.9898, 0.9895, 0.4387, 0.1564, 0.5767, 0.9892, 0.3566, 0.7602, 0.08166, 0.3401, 0.1089, 0.9882, 0.1128, 0.3333, 0.4386, 0.1654, 0.9539, 0.9995, 0.8264, 0.9646, 0.3318, 0.1, 0.05641, 0.9834, 0.9817, 0.05785, 0.9982, 0.9981, 0.9997, 0.9997, 0.9597, 0.1628, 0.3428, 0.8182, 0.673, 0.6876, 0.6321, 0.955, 0.5493, 0.1504, 0.5543, 0.1516, 0.2151, 0.2163, 0.3577, 0.3565, 0.9894, 0.9887, 0.9884, 0.9891, 0.0913, 0.9694, 0.9963, 0.9671, 0.09099, 0.9959, 0.8116, 0.7907, 0.6451, 0.6338]): _vg.add([_i], _w, 'REPLACE')
_vg = ob_man.vertex_groups.new(name='foot.R')
for _i, _w in zip([19, 20, 33, 48, 63, 65, 75, 77, 79, 84, 86, 121, 176, 182, 256, 259, 261, 262, 290, 292, 296, 319, 321, 328, 330, 354, 355, 370, 407, 411, 426, 444, 449, 464, 469, 474, 483, 497, 503, 599, 610, 832, 833, 834, 835, 836, 837, 838, 839, 857, 858, 892, 898], [0.1834, 0.2051, 0.1239, 0.1914, 0.7513, 0.03565, 0.5813, 0.09891, 0.7545, 0.8076, 0.7603, 0.04202, 0.7984, 0.5093, 0.002603, 0.09508, 0.007116, 0.5583, 0.644, 0.09928, 0.1503, 0.6703, 0.6715, 0.1627, 0.7511, 0.1452, 0.6526, 0.2273, 0.5462, 0.7324, 0.06372, 0.4209, 0.1582, 0.6266, 0.2198, 0.7464, 0.6441, 0.7693, 0.7622, 0.6087, 0.5472, 0.4464, 0.7708, 0.4409, 0.7716, 0.7097, 0.1184, 0.707, 0.1149, 0.2452, 0.6067, 0.2408, 0.6066]): _vg.add([_i], _w, 'REPLACE')
_vg = ob_man.vertex_groups.new(name='toe.R')
for _i, _w in zip([12, 20, 32, 63, 65, 75, 77, 79, 84, 86, 121, 152, 153, 174, 176, 256, 259, 261, 269, 290, 292, 294, 316, 319, 321, 328, 330, 350, 355, 371, 397, 403, 411, 426, 435, 439, 449, 474, 497, 503, 599, 833, 835, 836, 837, 838, 839, 840, 841, 842, 843, 857, 858, 884, 892, 898, 904], [0.982, 0.001442, 0.9968, 0.1747, 0.9565, 0.02299, 0.8816, 0.1564, 0.0264, 0.1531, 0.9529, 0.9839, 0.9978, 0.9996, 0.02879, 0.9725, 0.8888, 0.97, 0.9918, 0.3019, 0.884, 0.9848, 0.9929, 0.05229, 0.05086, 0.8232, 0.1691, 0.9993, 0.2944, 0.9997, 0.9894, 0.9862, 0.1112, 0.9302, 0.9973, 0.9978, 0.8282, 0.1719, 0.1219, 0.1249, 0.058, 0.07882, 0.07678, 0.07525, 0.8708, 0.07671, 0.8746, 0.9791, 0.9806, 0.9967, 0.9972, 0.7346, 0.02114, 0.9971, 0.7399, 0.02368, 0.9965]): _vg.add([_i], _w, 'REPLACE')
_vg = ob_man.vertex_groups.new(name='hand.L')
for _i, _w in zip([25, 52, 57, 104, 106, 133, 134, 155, 163, 242, 243, 249, 270, 273, 314, 329, 337, 368, 377, 387, 425, 428, 518, 549, 552, 555, 556, 568, 574, 580, 584, 588, 626, 639, 642, 644, 659, 661, 666, 667, 683, 737, 755, 779, 786, 789, 791, 1056, 1057, 1058, 1059, 1060, 1061, 1062, 1063, 1064, 1072, 1073, 1097, 1099, 1102, 1104, 1105, 1132, 1133, 1134, 1135, 1136, 1137], [0.4689, 0.9044, 0.006406, 0.7634, 0.9055, 0.1489, 0.1634, 0.8512, 0.01207, 0.91, 0.05273, 0.9129, 0.2435, 0.03569, 0.002857, 0.004223, 0.06255, 0.9131, 0.9087, 0.156, 0.2329, 0.09779, 0.9234, 0.7861, 0.07641, 0.0462, 0.064, 0.1156, 0.7364, 0.08574, 0.003903, 0.03191, 0.7876, 0.05909, 0.5191, 0.7465, 0.2678, 0.1635, 0.9519, 0.05441, 0.218, 0.001033, 0.9145, 0.7603, 0.1956, 0.1093, 0.5543, 0.1551, 0.9147, 0.09615, 0.931, 0.7536, 0.7531, 0.07049, 0.1251, 0.07271, 0.08736, 0.06186, 0.05702, 0.05029, 0.2579, 0.1978, 0.2481, 1.0, 1.0, 1.0, 1.0, 1.0, 1.0]): _vg.add([_i], _w, 'REPLACE')
_vg = ob_man.vertex_groups.new(name='hand.R')
for _i, _w in zip([18, 36, 38, 72, 74, 88, 91, 127, 130, 177, 178, 184, 190, 193, 254, 255, 258, 286, 293, 318, 323, 325, 349, 412, 415, 418, 419, 438, 443, 450, 456, 457, 460, 473, 476, 478, 493, 495, 500, 501, 517, 591, 600, 615, 620, 621, 622, 934, 935, 936, 937, 938, 939, 940, 941, 942, 950, 951, 976, 978, 984, 986, 987], [0.4689, 0.9044, 0.006408, 0.7634, 0.9053, 0.1489, 0.165, 0.8512, 0.01237, 0.9099, 0.05273, 0.9069, 0.2436, 0.03569, 0.003046, 0.004223, 0.06259, 0.9126, 0.9087, 0.156, 0.233, 0.09778, 0.9234, 0.7861, 0.07641, 0.04627, 0.06372, 0.1156, 0.7365, 0.08574, 0.003903, 0.03191, 0.7876, 0.05909, 0.5191, 0.7546, 0.2678, 0.1635, 0.9514, 0.05487, 0.2184, 0.001444, 0.9144, 0.7603, 0.1956, 0.1093, 0.5543, 0.1551, 0.9147, 0.09617, 0.9309, 0.7542, 0.7531, 0.07049, 0.1251, 0.07271, 0.08737, 0.0623, 0.05704, 0.05037, 0.2579, 0.1978, 0.2481]): _vg.add([_i], _w, 'REPLACE')
_m = ob_man.modifiers.new('Armature', 'ARMATURE')
_m.object = ob_man_bones
_m = ob_man.modifiers.new('Auto Smooth', 'NODES')
_m.node_group = ng_auto_smooth
_gi = [s.identifier for s in ng_auto_smooth.interface.items_tree if s.item_type == 'SOCKET' and s.in_out == 'INPUT']
_m[_gi[1]] = 3.142  # Angle
ob_lamp.location = (4.076, -1.906, 5.904)
ob_lamp.rotation_euler = (0.6503, 0.05522, 1.866)
ob_lamp.lock_rotations_4d = False
ob_lamp.empty_display_type = 'ARROWS'
ob_lamp.color = (0.0, 0.0, 0.0, 0.0)
ob_lamp.lineart.crease_threshold = 0.0
ob_camera.location = (7.481, -6.508, 5.344)
ob_camera.rotation_euler = (1.109, 0.0, 0.8149)
ob_camera.lock_rotations_4d = False
ob_camera.empty_display_type = 'ARROWS'
ob_camera.color = (0.0, 0.0, 0.0, 0.0)
ob_camera.display_type = 'WIRE'
ob_camera.lineart.crease_threshold = 0.0

# ---- collection membership
col_collection_1.objects.link(ob_man_bones)
col_collection_1.objects.link(ob_man)
col_collection_1.objects.link(ob_lamp)
col_collection_1.objects.link(ob_camera)

# ---- scene / render settings (as saved in the file)
scene.camera = ob_camera
scene.frame_start = 2; scene.frame_end = 26; scene.frame_set(4)
scene.render.engine = 'BLENDER_EEVEE_NEXT'
scene.render.resolution_percentage = 50
scene.render.dither_intensity = 0.0
scene.cycles.use_denoising = False
scene.cycles.samples = 128
scene.cycles.sampling_pattern = 'TABULATED_SOBOL'
scene.cycles.use_adaptive_sampling = False
scene.cycles.use_light_tree = False
scene.cycles.blur_glossy = 0.0
scene.cycles.sample_clamp_indirect = 0.0
scene.view_settings.view_transform = 'Standard'
bpy.context.view_layer.update()
